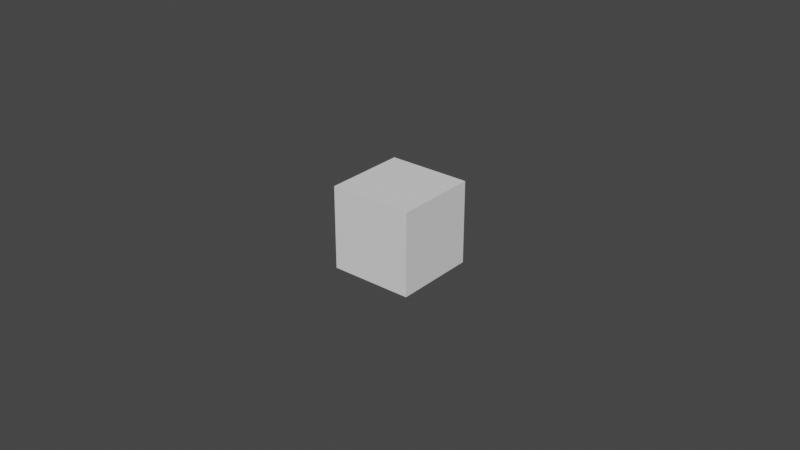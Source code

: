 # Source: animated_test_cube_01.blend  (saved by Blender 4.2.66; exported with 4.5.12 LTS)
import bpy
from mathutils import Matrix  # noqa: F401  (used for matrix-valued properties, if any)

bpy.ops.wm.read_factory_settings(use_empty=True)
scene = bpy.context.scene
scene.name = 'Scene'

# ---- collections
col_gltf_not_exported = bpy.data.collections.new('glTF_not_exported'); scene.collection.children.link(col_gltf_not_exported)
col_gltf_not_exported.hide_render = True
col_gltf_not_exported.hide_viewport = True

# ---- node groups
ng_smooth_by_angle = bpy.data.node_groups.new('Smooth by Angle', 'GeometryNodeTree')
_s = ng_smooth_by_angle.interface.new_socket(name='Mesh', in_out='OUTPUT', socket_type='NodeSocketGeometry')
_s = ng_smooth_by_angle.interface.new_socket(name='Mesh', in_out='INPUT', socket_type='NodeSocketGeometry')
_s = ng_smooth_by_angle.interface.new_socket(name='Angle', in_out='INPUT', socket_type='NodeSocketFloat')
_s.subtype = 'ANGLE'
_s.default_value = 0.5236
_s.min_value = 0.0
_s.max_value = 3.142
_s.description = 'Maximum face angle for smooth edges'
_s = ng_smooth_by_angle.interface.new_socket(name='Ignore Sharpness', in_out='INPUT', socket_type='NodeSocketBool')
_s.force_non_field = True
ng_smooth_by_angle.description = 'Set the sharpness of mesh edges based on the angle between the neighboring faces'
ng_smooth_by_angle.is_modifier = True
_N = ng_smooth_by_angle.nodes; _L = ng_smooth_by_angle.links
n0 = _N.new('GeometryNodeSetShadeSmooth'); n0.name = 'Set Shade Smooth'; n0.location = (120, -80)
n0.domain = 'EDGE'
n1 = _N.new('GeometryNodeSetShadeSmooth'); n1.name = 'Set Shade Smooth.001'; n1.location = (300, -80)
n2 = _N.new('NodeGroupOutput'); n2.name = 'Group Output'; n2.location = (480, -80)
n3 = _N.new('GeometryNodeInputMeshEdgeAngle'); n3.name = 'Edge Angle'; n3.location = (-440, -240)
n4 = _N.new('NodeGroupInput'); n4.name = 'Group Input'; n4.location = (-80, -80)
n5 = _N.new('GeometryNodeInputEdgeSmooth'); n5.name = 'Is Edge Smooth'; n5.location = (-260, -120)
n6 = _N.new('GeometryNodeInputShadeSmooth'); n6.name = 'Is Shade Smooth'; n6.location = (-440, -397)
n7 = _N.new('FunctionNodeCompare'); n7.name = 'Compare'; n7.location = (-260, -260)
n7.operation = 'LESS_EQUAL'
n7.inputs[6].default_value = (0.0, 0.0, 0.0, 0.0)
n7.inputs[7].default_value = (0.0, 0.0, 0.0, 0.0)
n8 = _N.new('FunctionNodeBooleanMath'); n8.name = 'Boolean Math.001'; n8.location = (-80, -260)
n9 = _N.new('NodeGroupInput'); n9.name = 'Group Input.001'; n9.location = (-440, -329)
n10 = _N.new('NodeGroupInput'); n10.name = 'Group Input.002'; n10.location = (-259, -189)
n11 = _N.new('FunctionNodeBooleanMath'); n11.name = 'Boolean Math'; n11.location = (-80, -149)
n11.operation = 'OR'
n12 = _N.new('FunctionNodeBooleanMath'); n12.name = 'Boolean Math.002'; n12.location = (-260, -380)
n12.operation = 'OR'
n13 = _N.new('NodeGroupInput'); n13.name = 'Group Input.003'; n13.location = (-440, -460)
_L.new(n3.outputs[0], n7.inputs[0])
_L.new(n1.outputs[0], n2.inputs[0])
_L.new(n9.outputs[1], n7.inputs[1])
_L.new(n7.outputs[0], n8.inputs[0])
_L.new(n4.outputs[0], n0.inputs[0])
_L.new(n0.outputs[0], n1.inputs[0])
_L.new(n8.outputs[0], n0.inputs[2])
_L.new(n10.outputs[2], n11.inputs[1])
_L.new(n5.outputs[0], n11.inputs[0])
_L.new(n11.outputs[0], n0.inputs[1])
_L.new(n13.outputs[2], n12.inputs[1])
_L.new(n6.outputs[0], n12.inputs[0])
_L.new(n12.outputs[0], n8.inputs[1])
n2.is_active_output = True

# ---- world
world_world = bpy.data.worlds.new('World'); scene.world = world_world
world_world.use_nodes = True; world_world.node_tree.nodes.clear()
_N = world_world.node_tree.nodes; _L = world_world.node_tree.links
n0 = _N.new('ShaderNodeOutputWorld'); n0.name = 'World Output'; n0.location = (300, 300)
n1 = _N.new('ShaderNodeBackground'); n1.name = 'Background'; n1.location = (10, 300)
n1.inputs[0].default_value = (0.05088, 0.05088, 0.05088, 1.0)
_L.new(n1.outputs[0], n0.inputs[0])
n0.is_active_output = True
world_world.color = (0.05088, 0.05088, 0.05088)
world_world.use_sun_shadow = False
world_world.sun_shadow_jitter_overblur = 0.0

# ---- meshes
me_cube = bpy.data.meshes.new('Cube')
me_cube.from_pydata([(-0.2272, -0.2272, -0.2272), (-0.2272, -0.2272, 0.2272), (-0.2272, 0.2272, -0.2272), (-0.2272, 0.2272, 0.2272), (0.2272, -0.2272, -0.2272), (0.2272, -0.2272, 0.2272), (0.2272, 0.2272, -0.2272), (0.2272, 0.2272, 0.2272), (-0.2272, 0.0, -0.2272), (-0.2272, -0.2272, 0.0), (-0.2272, 0.0, 0.2272), (-0.2272, 0.2272, 0.0), (0.0, 0.2272, -0.2272), (0.0, 0.2272, 0.2272), (0.2272, 0.2272, 0.0), (0.2272, 0.0, -0.2272), (0.2272, 0.0, 0.2272), (0.2272, -0.2272, 0.0), (0.0, -0.2272, -0.2272), (0.0, -0.2272, 0.2272), (0.0, 0.0, 0.2272), (0.0, 0.0, -0.2272), (0.0, -0.2272, 0.0), (0.2272, 0.0, 0.0), (0.0, 0.2272, 0.0), (-0.2272, 0.0, 0.0), (-0.2272, -0.1136, -0.2272), (-0.2272, -0.2272, 0.1136), (-0.2272, 0.1136, 0.2272), (-0.2272, 0.2272, -0.1136), (-0.1136, 0.2272, -0.2272), (0.1136, 0.2272, 0.2272), (0.2272, 0.2272, -0.1136), (0.2272, 0.1136, -0.2272), (0.2272, -0.1136, 0.2272), (0.2272, -0.2272, -0.1136), (0.1136, -0.2272, -0.2272), (-0.1136, -0.2272, 0.2272), (-0.2272, 0.1136, -0.2272), (-0.2272, -0.2272, -0.1136), (-0.2272, -0.1136, 0.2272), (-0.2272, 0.2272, 0.1136), (0.1136, 0.2272, -0.2272), (-0.1136, 0.2272, 0.2272), (0.2272, 0.2272, 0.1136), (0.2272, -0.1136, -0.2272), (0.2272, 0.1136, 0.2272), (0.2272, -0.2272, 0.1136), (-0.1136, -0.2272, -0.2272), (0.1136, -0.2272, 0.2272), (0.0, -0.1136, 0.2272), (0.0, 0.1136, 0.2272), (0.1136, 0.0, 0.2272), (-0.1136, 0.0, 0.2272), (0.0, -0.1136, -0.2272), (0.0, 0.1136, -0.2272), (-0.1136, 0.0, -0.2272), (0.1136, 0.0, -0.2272), (-0.1136, -0.2272, 0.0), (0.1136, -0.2272, 0.0), (0.0, -0.2272, -0.1136), (0.0, -0.2272, 0.1136), (0.2272, -0.1136, 0.0), (0.2272, 0.1136, 0.0), (0.2272, 0.0, -0.1136), (0.2272, 0.0, 0.1136), (0.1136, 0.2272, 0.0), (-0.1136, 0.2272, 0.0), (0.0, 0.2272, -0.1136), (0.0, 0.2272, 0.1136), (-0.2272, 0.1136, 0.0), (-0.2272, -0.1136, 0.0), (-0.2272, 0.0, -0.1136), (-0.2272, 0.0, 0.1136), (-0.2272, -0.1136, 0.1136), (-0.2272, -0.1136, -0.1136), (-0.2272, 0.1136, -0.1136), (-0.1136, 0.2272, 0.1136), (-0.1136, 0.2272, -0.1136), (0.1136, 0.2272, -0.1136), (0.2272, 0.1136, 0.1136), (0.2272, 0.1136, -0.1136), (0.2272, -0.1136, -0.1136), (0.1136, -0.2272, 0.1136), (0.1136, -0.2272, -0.1136), (-0.1136, -0.2272, -0.1136), (0.1136, 0.1136, -0.2272), (-0.1136, 0.1136, -0.2272), (-0.1136, -0.1136, -0.2272), (-0.1136, 0.1136, 0.2272), (0.1136, 0.1136, 0.2272), (0.1136, -0.1136, 0.2272), (-0.1136, -0.1136, 0.2272), (0.1136, -0.1136, -0.2272), (-0.1136, -0.2272, 0.1136), (0.2272, -0.1136, 0.1136), (0.1136, 0.2272, 0.1136), (-0.2272, 0.1136, 0.1136), (-0.2272, -0.1704, -0.2272), (-0.2272, -0.2272, 0.1704), (-0.2272, 0.1704, 0.2272), (-0.2272, 0.2272, -0.1704), (-0.1704, 0.2272, -0.2272), (0.1704, 0.2272, 0.2272), (0.2272, 0.2272, -0.1704), (0.2272, 0.1704, -0.2272), (0.2272, -0.1704, 0.2272), (0.2272, -0.2272, -0.1704), (0.1704, -0.2272, -0.2272), (-0.1704, -0.2272, 0.2272), (-0.2272, 0.05679, -0.2272), (-0.2272, -0.2272, -0.05679), (-0.2272, -0.05679, 0.2272), (-0.2272, 0.2272, 0.05679), (0.05679, 0.2272, -0.2272), (-0.05679, 0.2272, 0.2272), (0.2272, 0.2272, 0.05679), (0.2272, -0.05679, -0.2272), (0.2272, 0.05679, 0.2272), (0.2272, -0.2272, 0.05679), (-0.05679, -0.2272, -0.2272), (0.05679, -0.2272, 0.2272), (0.0, -0.1704, 0.2272), (0.0, 0.05679, 0.2272), (0.1704, 0.0, 0.2272), (-0.05679, 0.0, 0.2272), (0.0, -0.1704, -0.2272), (0.0, 0.05679, -0.2272), (-0.1704, 0.0, -0.2272), (0.05679, 0.0, -0.2272), (-0.1704, -0.2272, 0.0), (0.05679, -0.2272, 0.0), (0.0, -0.2272, -0.1704), (0.0, -0.2272, 0.05679), (0.2272, -0.1704, 0.0), (0.2272, 0.05679, 0.0), (0.2272, 0.0, -0.1704), (0.2272, 0.0, 0.05679), (0.1704, 0.2272, 0.0), (-0.05679, 0.2272, 0.0), (0.0, 0.2272, -0.1704), (0.0, 0.2272, 0.05679), (-0.2272, 0.1704, 0.0), (-0.2272, -0.05679, 0.0), (-0.2272, 0.0, -0.1704), (-0.2272, 0.0, 0.05679), (-0.2272, -0.05679, -0.2272), (-0.2272, -0.2272, 0.05679), (-0.2272, 0.05679, 0.2272), (-0.2272, 0.2272, -0.05679), (-0.05679, 0.2272, -0.2272), (0.05679, 0.2272, 0.2272), (0.2272, 0.2272, -0.05679), (0.2272, 0.05679, -0.2272), (0.2272, -0.05679, 0.2272), (0.2272, -0.2272, -0.05679), (0.05679, -0.2272, -0.2272), (-0.05679, -0.2272, 0.2272), (-0.2272, 0.1704, -0.2272), (-0.2272, -0.2272, -0.1704), (-0.2272, -0.1704, 0.2272), (-0.2272, 0.2272, 0.1704), (0.1704, 0.2272, -0.2272), (-0.1704, 0.2272, 0.2272), (0.2272, 0.2272, 0.1704), (0.2272, -0.1704, -0.2272), (0.2272, 0.1704, 0.2272), (0.2272, -0.2272, 0.1704), (-0.1704, -0.2272, -0.2272), (0.1704, -0.2272, 0.2272), (0.0, -0.05679, 0.2272), (0.0, 0.1704, 0.2272), (0.05679, 0.0, 0.2272), (-0.1704, 0.0, 0.2272), (0.0, -0.05679, -0.2272), (0.0, 0.1704, -0.2272), (-0.05679, 0.0, -0.2272), (0.1704, 0.0, -0.2272), (-0.05679, -0.2272, 0.0), (0.1704, -0.2272, 0.0), (0.0, -0.2272, -0.05679), (0.0, -0.2272, 0.1704), (0.2272, -0.05679, 0.0), (0.2272, 0.1704, 0.0), (0.2272, 0.0, -0.05679), (0.2272, 0.0, 0.1704), (0.05679, 0.2272, 0.0), (-0.1704, 0.2272, 0.0), (0.0, 0.2272, -0.05679), (0.0, 0.2272, 0.1704), (-0.2272, 0.05679, 0.0), (-0.2272, -0.1704, 0.0), (-0.2272, 0.0, -0.05679), (-0.2272, 0.0, 0.1704), (-0.2272, -0.05679, 0.1136), (-0.2272, -0.1704, 0.1136), (-0.2272, -0.1136, 0.05679), (-0.2272, -0.1136, 0.1704), (-0.2272, -0.05679, -0.1136), (-0.2272, -0.1704, -0.1136), (-0.2272, -0.1136, -0.1704), (-0.2272, -0.1136, -0.05679), (-0.2272, 0.1704, -0.1136), (-0.2272, 0.05679, -0.1136), (-0.2272, 0.1136, -0.1704), (-0.2272, 0.1136, -0.05679), (-0.05679, 0.2272, 0.1136), (-0.1704, 0.2272, 0.1136), (-0.1136, 0.2272, 0.05679), (-0.1136, 0.2272, 0.1704), (-0.05679, 0.2272, -0.1136), (-0.1704, 0.2272, -0.1136), (-0.1136, 0.2272, -0.1704), (-0.1136, 0.2272, -0.05679), (0.1704, 0.2272, -0.1136), (0.05679, 0.2272, -0.1136), (0.1136, 0.2272, -0.1704), (0.1136, 0.2272, -0.05679), (0.2272, 0.05679, 0.1136), (0.2272, 0.1704, 0.1136), (0.2272, 0.1136, 0.05679), (0.2272, 0.1136, 0.1704), (0.2272, 0.05679, -0.1136), (0.2272, 0.1704, -0.1136), (0.2272, 0.1136, -0.1704), (0.2272, 0.1136, -0.05679), (0.2272, -0.1704, -0.1136), (0.2272, -0.05679, -0.1136), (0.2272, -0.1136, -0.1704), (0.2272, -0.1136, -0.05679), (0.05679, -0.2272, 0.1136), (0.1704, -0.2272, 0.1136), (0.1136, -0.2272, 0.05679), (0.1136, -0.2272, 0.1704), (0.05679, -0.2272, -0.1136), (0.1704, -0.2272, -0.1136), (0.1136, -0.2272, -0.1704), (0.1136, -0.2272, -0.05679), (-0.1704, -0.2272, -0.1136), (-0.05679, -0.2272, -0.1136), (-0.1136, -0.2272, -0.1704), (-0.1136, -0.2272, -0.05679), (0.1136, 0.05679, -0.2272), (0.1136, 0.1704, -0.2272), (0.05679, 0.1136, -0.2272), (0.1704, 0.1136, -0.2272), (-0.1136, 0.05679, -0.2272), (-0.1136, 0.1704, -0.2272), (-0.1704, 0.1136, -0.2272), (-0.05679, 0.1136, -0.2272), (-0.1136, -0.1704, -0.2272), (-0.1136, -0.05679, -0.2272), (-0.1704, -0.1136, -0.2272), (-0.05679, -0.1136, -0.2272), (-0.1136, 0.05679, 0.2272), (-0.1136, 0.1704, 0.2272), (-0.05679, 0.1136, 0.2272), (-0.1704, 0.1136, 0.2272), (0.1136, 0.05679, 0.2272), (0.1136, 0.1704, 0.2272), (0.1704, 0.1136, 0.2272), (0.05679, 0.1136, 0.2272), (0.1136, -0.1704, 0.2272), (0.1136, -0.05679, 0.2272), (0.1704, -0.1136, 0.2272), (0.05679, -0.1136, 0.2272), (-0.1136, -0.1704, 0.2272), (-0.1136, -0.05679, 0.2272), (-0.05679, -0.1136, 0.2272), (-0.1704, -0.1136, 0.2272), (0.1136, -0.1704, -0.2272), (0.1136, -0.05679, -0.2272), (0.05679, -0.1136, -0.2272), (0.1704, -0.1136, -0.2272), (-0.1704, -0.2272, 0.1136), (-0.05679, -0.2272, 0.1136), (-0.1136, -0.2272, 0.05679), (-0.1136, -0.2272, 0.1704), (0.2272, -0.1704, 0.1136), (0.2272, -0.05679, 0.1136), (0.2272, -0.1136, 0.05679), (0.2272, -0.1136, 0.1704), (0.1704, 0.2272, 0.1136), (0.05679, 0.2272, 0.1136), (0.1136, 0.2272, 0.05679), (0.1136, 0.2272, 0.1704), (-0.2272, 0.1704, 0.1136), (-0.2272, 0.05679, 0.1136), (-0.2272, 0.1136, 0.05679), (-0.2272, 0.1136, 0.1704), (-0.2272, 0.05679, 0.1704), (-0.2272, 0.05679, 0.05679), (-0.2272, 0.1704, 0.05679), (0.05679, 0.2272, 0.1704), (0.05679, 0.2272, 0.05679), (0.1704, 0.2272, 0.05679), (0.2272, -0.05679, 0.1704), (0.2272, -0.05679, 0.05679), (0.2272, -0.1704, 0.05679), (-0.05679, -0.2272, 0.1704), (-0.05679, -0.2272, 0.05679), (-0.1704, -0.2272, 0.05679), (0.1704, -0.05679, -0.2272), (0.05679, -0.05679, -0.2272), (0.05679, -0.1704, -0.2272), (-0.1704, -0.05679, 0.2272), (-0.05679, -0.05679, 0.2272), (-0.05679, -0.1704, 0.2272), (0.05679, -0.05679, 0.2272), (0.1704, -0.05679, 0.2272), (0.1704, -0.1704, 0.2272), (0.05679, 0.1704, 0.2272), (0.1704, 0.1704, 0.2272), (0.1704, 0.05679, 0.2272), (-0.1704, 0.1704, 0.2272), (-0.05679, 0.1704, 0.2272), (-0.05679, 0.05679, 0.2272), (-0.05679, -0.05679, -0.2272), (-0.1704, -0.05679, -0.2272), (-0.1704, -0.1704, -0.2272), (-0.05679, 0.1704, -0.2272), (-0.1704, 0.1704, -0.2272), (-0.1704, 0.05679, -0.2272), (0.1704, 0.1704, -0.2272), (0.05679, 0.1704, -0.2272), (0.05679, 0.05679, -0.2272), (-0.05679, -0.2272, -0.05679), (-0.05679, -0.2272, -0.1704), (-0.1704, -0.2272, -0.1704), (0.1704, -0.2272, -0.05679), (0.1704, -0.2272, -0.1704), (0.05679, -0.2272, -0.1704), (0.1704, -0.2272, 0.1704), (0.1704, -0.2272, 0.05679), (0.05679, -0.2272, 0.05679), (0.2272, -0.05679, -0.05679), (0.2272, -0.05679, -0.1704), (0.2272, -0.1704, -0.1704), (0.2272, 0.1704, -0.05679), (0.2272, 0.1704, -0.1704), (0.2272, 0.05679, -0.1704), (0.2272, 0.1704, 0.1704), (0.2272, 0.1704, 0.05679), (0.2272, 0.05679, 0.05679), (0.05679, 0.2272, -0.05679), (0.05679, 0.2272, -0.1704), (0.1704, 0.2272, -0.1704), (-0.1704, 0.2272, -0.05679), (-0.1704, 0.2272, -0.1704), (-0.05679, 0.2272, -0.1704), (-0.1704, 0.2272, 0.1704), (-0.1704, 0.2272, 0.05679), (-0.05679, 0.2272, 0.05679), (-0.2272, 0.05679, -0.05679), (-0.2272, 0.05679, -0.1704), (-0.2272, 0.1704, -0.1704), (-0.2272, -0.1704, -0.05679), (-0.2272, -0.1704, -0.1704), (-0.2272, -0.05679, -0.1704), (-0.2272, -0.1704, 0.1704), (-0.2272, -0.1704, 0.05679), (-0.2272, -0.05679, 0.05679), (-0.2272, -0.05679, 0.1704), (-0.2272, -0.05679, -0.05679), (-0.2272, 0.1704, -0.05679), (-0.05679, 0.2272, 0.1704), (-0.05679, 0.2272, -0.05679), (0.1704, 0.2272, -0.05679), (0.2272, 0.05679, 0.1704), (0.2272, 0.05679, -0.05679), (0.2272, -0.1704, -0.05679), (0.05679, -0.2272, 0.1704), (0.05679, -0.2272, -0.05679), (-0.1704, -0.2272, -0.05679), (0.1704, 0.05679, -0.2272), (-0.05679, 0.05679, -0.2272), (-0.05679, -0.1704, -0.2272), (-0.1704, 0.05679, 0.2272), (0.05679, 0.05679, 0.2272), (0.05679, -0.1704, 0.2272), (-0.1704, -0.1704, 0.2272), (0.1704, -0.1704, -0.2272), (-0.1704, -0.2272, 0.1704), (0.2272, -0.1704, 0.1704), (0.1704, 0.2272, 0.1704), (-0.2272, 0.1704, 0.1704)], [], [(385, 100, 3, 161), (384, 103, 7, 164), (383, 106, 5, 167), (382, 109, 1, 99), (381, 165, 4, 108), (380, 160, 1, 109), (379, 122, 19, 121), (378, 123, 20, 172), (377, 148, 10, 173), (376, 126, 18, 120), (375, 127, 21, 176), (374, 153, 15, 177), (373, 130, 9, 111), (372, 131, 22, 180), (371, 121, 19, 181), (370, 134, 17, 155), (369, 135, 23, 184), (368, 118, 16, 185), (367, 138, 14, 152), (366, 139, 24, 188), (365, 115, 13, 189), (364, 142, 11, 149), (363, 143, 25, 192), (362, 112, 10, 193), (361, 194, 73, 145), (360, 195, 74, 196), (359, 160, 40, 197), (358, 198, 72, 144), (357, 199, 75, 200), (356, 191, 71, 201), (355, 202, 29, 101), (354, 203, 76, 204), (353, 190, 70, 205), (352, 206, 69, 141), (351, 207, 77, 208), (350, 163, 43, 209), (349, 210, 68, 140), (348, 211, 78, 212), (347, 187, 67, 213), (346, 214, 32, 104), (345, 215, 79, 216), (344, 186, 66, 217), (343, 218, 65, 137), (342, 219, 80, 220), (341, 166, 46, 221), (340, 222, 64, 136), (339, 223, 81, 224), (338, 183, 63, 225), (337, 226, 35, 107), (336, 227, 82, 228), (335, 182, 62, 229), (334, 230, 61, 133), (333, 231, 83, 232), (332, 169, 49, 233), (331, 234, 60, 132), (330, 235, 84, 236), (329, 179, 59, 237), (328, 238, 39, 159), (327, 239, 85, 240), (326, 178, 58, 241), (325, 242, 57, 129), (324, 243, 86, 244), (323, 105, 33, 245), (322, 246, 56, 128), (321, 247, 87, 248), (320, 175, 55, 249), (319, 250, 48, 168), (318, 251, 88, 252), (317, 174, 54, 253), (316, 254, 53, 125), (315, 255, 89, 256), (314, 100, 28, 257), (313, 258, 52, 124), (312, 259, 90, 260), (311, 171, 51, 261), (310, 262, 49, 169), (309, 263, 91, 264), (308, 170, 50, 265), (307, 266, 37, 157), (306, 267, 92, 268), (305, 112, 40, 269), (304, 270, 36, 156), (303, 271, 93, 272), (302, 117, 45, 273), (301, 274, 27, 147), (300, 275, 94, 276), (299, 157, 37, 277), (298, 278, 47, 119), (297, 279, 95, 280), (296, 154, 34, 281), (295, 282, 44, 116), (294, 283, 96, 284), (293, 151, 31, 285), (292, 286, 41, 113), (291, 287, 97, 288), (290, 148, 28, 289), (287, 290, 289, 97), (73, 193, 290, 287), (193, 10, 148, 290), (190, 291, 288, 70), (25, 145, 291, 190), (145, 73, 287, 291), (142, 292, 113, 11), (70, 288, 292, 142), (288, 97, 286, 292), (283, 293, 285, 96), (69, 189, 293, 283), (189, 13, 151, 293), (186, 294, 284, 66), (24, 141, 294, 186), (141, 69, 283, 294), (138, 295, 116, 14), (66, 284, 295, 138), (284, 96, 282, 295), (279, 296, 281, 95), (65, 185, 296, 279), (185, 16, 154, 296), (182, 297, 280, 62), (23, 137, 297, 182), (137, 65, 279, 297), (134, 298, 119, 17), (62, 280, 298, 134), (280, 95, 278, 298), (275, 299, 277, 94), (61, 181, 299, 275), (181, 19, 157, 299), (178, 300, 276, 58), (22, 133, 300, 178), (133, 61, 275, 300), (130, 301, 147, 9), (58, 276, 301, 130), (276, 94, 274, 301), (271, 302, 273, 93), (57, 177, 302, 271), (177, 15, 117, 302), (174, 303, 272, 54), (21, 129, 303, 174), (129, 57, 271, 303), (126, 304, 156, 18), (54, 272, 304, 126), (272, 93, 270, 304), (267, 305, 269, 92), (53, 173, 305, 267), (173, 10, 112, 305), (170, 306, 268, 50), (20, 125, 306, 170), (125, 53, 267, 306), (122, 307, 157, 19), (50, 268, 307, 122), (268, 92, 266, 307), (263, 308, 265, 91), (52, 172, 308, 263), (172, 20, 170, 308), (154, 309, 264, 34), (16, 124, 309, 154), (124, 52, 263, 309), (106, 310, 169, 5), (34, 264, 310, 106), (264, 91, 262, 310), (259, 311, 261, 90), (31, 151, 311, 259), (151, 13, 171, 311), (166, 312, 260, 46), (7, 103, 312, 166), (103, 31, 259, 312), (118, 313, 124, 16), (46, 260, 313, 118), (260, 90, 258, 313), (255, 314, 257, 89), (43, 163, 314, 255), (163, 3, 100, 314), (171, 315, 256, 51), (13, 115, 315, 171), (115, 43, 255, 315), (123, 316, 125, 20), (51, 256, 316, 123), (256, 89, 254, 316), (251, 317, 253, 88), (56, 176, 317, 251), (176, 21, 174, 317), (146, 318, 252, 26), (8, 128, 318, 146), (128, 56, 251, 318), (98, 319, 168, 0), (26, 252, 319, 98), (252, 88, 250, 319), (247, 320, 249, 87), (30, 150, 320, 247), (150, 12, 175, 320), (158, 321, 248, 38), (2, 102, 321, 158), (102, 30, 247, 321), (110, 322, 128, 8), (38, 248, 322, 110), (248, 87, 246, 322), (243, 323, 245, 86), (42, 162, 323, 243), (162, 6, 105, 323), (175, 324, 244, 55), (12, 114, 324, 175), (114, 42, 243, 324), (127, 325, 129, 21), (55, 244, 325, 127), (244, 86, 242, 325), (239, 326, 241, 85), (60, 180, 326, 239), (180, 22, 178, 326), (120, 327, 240, 48), (18, 132, 327, 120), (132, 60, 239, 327), (168, 328, 159, 0), (48, 240, 328, 168), (240, 85, 238, 328), (235, 329, 237, 84), (35, 155, 329, 235), (155, 17, 179, 329), (108, 330, 236, 36), (4, 107, 330, 108), (107, 35, 235, 330), (156, 331, 132, 18), (36, 236, 331, 156), (236, 84, 234, 331), (231, 332, 233, 83), (47, 167, 332, 231), (167, 5, 169, 332), (179, 333, 232, 59), (17, 119, 333, 179), (119, 47, 231, 333), (131, 334, 133, 22), (59, 232, 334, 131), (232, 83, 230, 334), (227, 335, 229, 82), (64, 184, 335, 227), (184, 23, 182, 335), (117, 336, 228, 45), (15, 136, 336, 117), (136, 64, 227, 336), (165, 337, 107, 4), (45, 228, 337, 165), (228, 82, 226, 337), (223, 338, 225, 81), (32, 152, 338, 223), (152, 14, 183, 338), (105, 339, 224, 33), (6, 104, 339, 105), (104, 32, 223, 339), (153, 340, 136, 15), (33, 224, 340, 153), (224, 81, 222, 340), (219, 341, 221, 80), (44, 164, 341, 219), (164, 7, 166, 341), (183, 342, 220, 63), (14, 116, 342, 183), (116, 44, 219, 342), (135, 343, 137, 23), (63, 220, 343, 135), (220, 80, 218, 343), (215, 344, 217, 79), (68, 188, 344, 215), (188, 24, 186, 344), (114, 345, 216, 42), (12, 140, 345, 114), (140, 68, 215, 345), (162, 346, 104, 6), (42, 216, 346, 162), (216, 79, 214, 346), (211, 347, 213, 78), (29, 149, 347, 211), (149, 11, 187, 347), (102, 348, 212, 30), (2, 101, 348, 102), (101, 29, 211, 348), (150, 349, 140, 12), (30, 212, 349, 150), (212, 78, 210, 349), (207, 350, 209, 77), (41, 161, 350, 207), (161, 3, 163, 350), (187, 351, 208, 67), (11, 113, 351, 187), (113, 41, 207, 351), (139, 352, 141, 24), (67, 208, 352, 139), (208, 77, 206, 352), (203, 353, 205, 76), (72, 192, 353, 203), (192, 25, 190, 353), (110, 354, 204, 38), (8, 144, 354, 110), (144, 72, 203, 354), (158, 355, 101, 2), (38, 204, 355, 158), (204, 76, 202, 355), (199, 356, 201, 75), (39, 111, 356, 199), (111, 9, 191, 356), (98, 357, 200, 26), (0, 159, 357, 98), (159, 39, 199, 357), (146, 358, 144, 8), (26, 200, 358, 146), (200, 75, 198, 358), (195, 359, 197, 74), (27, 99, 359, 195), (99, 1, 160, 359), (191, 360, 196, 71), (9, 147, 360, 191), (147, 27, 195, 360), (143, 361, 145, 25), (71, 196, 361, 143), (196, 74, 194, 361), (194, 362, 193, 73), (74, 197, 362, 194), (197, 40, 112, 362), (198, 363, 192, 72), (75, 201, 363, 198), (201, 71, 143, 363), (202, 364, 149, 29), (76, 205, 364, 202), (205, 70, 142, 364), (206, 365, 189, 69), (77, 209, 365, 206), (209, 43, 115, 365), (210, 366, 188, 68), (78, 213, 366, 210), (213, 67, 139, 366), (214, 367, 152, 32), (79, 217, 367, 214), (217, 66, 138, 367), (218, 368, 185, 65), (80, 221, 368, 218), (221, 46, 118, 368), (222, 369, 184, 64), (81, 225, 369, 222), (225, 63, 135, 369), (226, 370, 155, 35), (82, 229, 370, 226), (229, 62, 134, 370), (230, 371, 181, 61), (83, 233, 371, 230), (233, 49, 121, 371), (234, 372, 180, 60), (84, 237, 372, 234), (237, 59, 131, 372), (238, 373, 111, 39), (85, 241, 373, 238), (241, 58, 130, 373), (242, 374, 177, 57), (86, 245, 374, 242), (245, 33, 153, 374), (246, 375, 176, 56), (87, 249, 375, 246), (249, 55, 127, 375), (250, 376, 120, 48), (88, 253, 376, 250), (253, 54, 126, 376), (254, 377, 173, 53), (89, 257, 377, 254), (257, 28, 148, 377), (258, 378, 172, 52), (90, 261, 378, 258), (261, 51, 123, 378), (262, 379, 121, 49), (91, 265, 379, 262), (265, 50, 122, 379), (266, 380, 109, 37), (92, 269, 380, 266), (269, 40, 160, 380), (270, 381, 108, 36), (93, 273, 381, 270), (273, 45, 165, 381), (274, 382, 99, 27), (94, 277, 382, 274), (277, 37, 109, 382), (278, 383, 167, 47), (95, 281, 383, 278), (281, 34, 106, 383), (282, 384, 164, 44), (96, 285, 384, 282), (285, 31, 103, 384), (286, 385, 161, 41), (97, 289, 385, 286), (289, 28, 100, 385)])
me_cube.polygons.foreach_set('use_smooth', [True] * 384)
_uv = me_cube.uv_layers.new(name='UVMap')
_uv.uv.foreach_set('vector', [0.5938, 0.2188, 0.625, 0.2188, 0.625, 0.25, 0.5938, 0.25, 0.5938, 0.4688, 0.625, 0.4688, 0.625, 0.5, 0.5938, 0.5, 0.5938, 0.7188, 0.625, 0.7188, 0.625, 0.75, 0.5938, 0.75, 0.5938, 0.9688, 0.625, 0.9688, 0.625, 1.0, 0.5938, 1.0, 0.3438, 0.7188, 0.375, 0.7188, 0.375, 0.75, 0.3438, 0.75, 0.8438, 0.7188, 0.875, 0.7188, 0.875, 0.75, 0.8438, 0.75, 0.7188, 0.7188, 0.75, 0.7188, 0.75, 0.75, 0.7188, 0.75, 0.7188, 0.5938, 0.75, 0.5938, 0.75, 0.625, 0.7188, 0.625, 0.8438, 0.5938, 0.875, 0.5938, 0.875, 0.625, 0.8438, 0.625, 0.2188, 0.7188, 0.25, 0.7188, 0.25, 0.75, 0.2188, 0.75, 0.2188, 0.5938, 0.25, 0.5938, 0.25, 0.625, 0.2188, 0.625, 0.3438, 0.5938, 0.375, 0.5938, 0.375, 0.625, 0.3438, 0.625, 0.4688, 0.9688, 0.5, 0.9688, 0.5, 1.0, 0.4688, 1.0, 0.4688, 0.8438, 0.5, 0.8438, 0.5, 0.875, 0.4688, 0.875, 0.5938, 0.8438, 0.625, 0.8438, 0.625, 0.875, 0.5938, 0.875, 0.4688, 0.7188, 0.5, 0.7188, 0.5, 0.75, 0.4688, 0.75, 0.4688, 0.5938, 0.5, 0.5938, 0.5, 0.625, 0.4688, 0.625, 0.5938, 0.5938, 0.625, 0.5938, 0.625, 0.625, 0.5938, 0.625, 0.4688, 0.4688, 0.5, 0.4688, 0.5, 0.5, 0.4688, 0.5, 0.4688, 0.3438, 0.5, 0.3438, 0.5, 0.375, 0.4688, 0.375, 0.5938, 0.3438, 0.625, 0.3438, 0.625, 0.375, 0.5938, 0.375, 0.4688, 0.2188, 0.5, 0.2188, 0.5, 0.25, 0.4688, 0.25, 0.4688, 0.09375, 0.5, 0.09375, 0.5, 0.125, 0.4688, 0.125, 0.5938, 0.09375, 0.625, 0.09375, 0.625, 0.125, 0.5938, 0.125, 0.5312, 0.09375, 0.5625, 0.09375, 0.5625, 0.125, 0.5312, 0.125, 0.5312, 0.03125, 0.5625, 0.03125, 0.5625, 0.0625, 0.5312, 0.0625, 0.5938, 0.03125, 0.625, 0.03125, 0.625, 0.0625, 0.5938, 0.0625, 0.4062, 0.09375, 0.4375, 0.09375, 0.4375, 0.125, 0.4062, 0.125, 0.4062, 0.03125, 0.4375, 0.03125, 0.4375, 0.0625, 0.4062, 0.0625, 0.4688, 0.03125, 0.5, 0.03125, 0.5, 0.0625, 0.4688, 0.0625, 0.4062, 0.2188, 0.4375, 0.2188, 0.4375, 0.25, 0.4062, 0.25, 0.4062, 0.1562, 0.4375, 0.1562, 0.4375, 0.1875, 0.4062, 0.1875, 0.4688, 0.1562, 0.5, 0.1562, 0.5, 0.1875, 0.4688, 0.1875, 0.5312, 0.3438, 0.5625, 0.3438, 0.5625, 0.375, 0.5312, 0.375, 0.5312, 0.2812, 0.5625, 0.2812, 0.5625, 0.3125, 0.5312, 0.3125, 0.5938, 0.2812, 0.625, 0.2812, 0.625, 0.3125, 0.5938, 0.3125, 0.4062, 0.3438, 0.4375, 0.3438, 0.4375, 0.375, 0.4062, 0.375, 0.4062, 0.2812, 0.4375, 0.2812, 0.4375, 0.3125, 0.4062, 0.3125, 0.4688, 0.2812, 0.5, 0.2812, 0.5, 0.3125, 0.4688, 0.3125, 0.4062, 0.4688, 0.4375, 0.4688, 0.4375, 0.5, 0.4062, 0.5, 0.4062, 0.4062, 0.4375, 0.4062, 0.4375, 0.4375, 0.4062, 0.4375, 0.4688, 0.4062, 0.5, 0.4062, 0.5, 0.4375, 0.4688, 0.4375, 0.5312, 0.5938, 0.5625, 0.5938, 0.5625, 0.625, 0.5312, 0.625, 0.5312, 0.5312, 0.5625, 0.5312, 0.5625, 0.5625, 0.5312, 0.5625, 0.5938, 0.5312, 0.625, 0.5312, 0.625, 0.5625, 0.5938, 0.5625, 0.4062, 0.5938, 0.4375, 0.5938, 0.4375, 0.625, 0.4062, 0.625, 0.4062, 0.5312, 0.4375, 0.5312, 0.4375, 0.5625, 0.4062, 0.5625, 0.4688, 0.5312, 0.5, 0.5312, 0.5, 0.5625, 0.4688, 0.5625, 0.4062, 0.7188, 0.4375, 0.7188, 0.4375, 0.75, 0.4062, 0.75, 0.4062, 0.6562, 0.4375, 0.6562, 0.4375, 0.6875, 0.4062, 0.6875, 0.4688, 0.6562, 0.5, 0.6562, 0.5, 0.6875, 0.4688, 0.6875, 0.5312, 0.8438, 0.5625, 0.8438, 0.5625, 0.875, 0.5312, 0.875, 0.5312, 0.7812, 0.5625, 0.7812, 0.5625, 0.8125, 0.5312, 0.8125, 0.5938, 0.7812, 0.625, 0.7812, 0.625, 0.8125, 0.5938, 0.8125, 0.4062, 0.8438, 0.4375, 0.8438, 0.4375, 0.875, 0.4062, 0.875, 0.4062, 0.7812, 0.4375, 0.7812, 0.4375, 0.8125, 0.4062, 0.8125, 0.4688, 0.7812, 0.5, 0.7812, 0.5, 0.8125, 0.4688, 0.8125, 0.4062, 0.9688, 0.4375, 0.9688, 0.4375, 1.0, 0.4062, 1.0, 0.4062, 0.9062, 0.4375, 0.9062, 0.4375, 0.9375, 0.4062, 0.9375, 0.4688, 0.9062, 0.5, 0.9062, 0.5, 0.9375, 0.4688, 0.9375, 0.2812, 0.5938, 0.3125, 0.5938, 0.3125, 0.625, 0.2812, 0.625, 0.2812, 0.5312, 0.3125, 0.5312, 0.3125, 0.5625, 0.2812, 0.5625, 0.3438, 0.5312, 0.375, 0.5312, 0.375, 0.5625, 0.3438, 0.5625, 0.1562, 0.5938, 0.1875, 0.5938, 0.1875, 0.625, 0.1562, 0.625, 0.1562, 0.5312, 0.1875, 0.5312, 0.1875, 0.5625, 0.1562, 0.5625, 0.2188, 0.5312, 0.25, 0.5312, 0.25, 0.5625, 0.2188, 0.5625, 0.1562, 0.7188, 0.1875, 0.7188, 0.1875, 0.75, 0.1562, 0.75, 0.1562, 0.6562, 0.1875, 0.6562, 0.1875, 0.6875, 0.1562, 0.6875, 0.2188, 0.6562, 0.25, 0.6562, 0.25, 0.6875, 0.2188, 0.6875, 0.7812, 0.5938, 0.8125, 0.5938, 0.8125, 0.625, 0.7812, 0.625, 0.7812, 0.5312, 0.8125, 0.5312, 0.8125, 0.5625, 0.7812, 0.5625, 0.8438, 0.5312, 0.875, 0.5312, 0.875, 0.5625, 0.8438, 0.5625, 0.6562, 0.5938, 0.6875, 0.5938, 0.6875, 0.625, 0.6562, 0.625, 0.6562, 0.5312, 0.6875, 0.5312, 0.6875, 0.5625, 0.6562, 0.5625, 0.7188, 0.5312, 0.75, 0.5312, 0.75, 0.5625, 0.7188, 0.5625, 0.6562, 0.7188, 0.6875, 0.7188, 0.6875, 0.75, 0.6562, 0.75, 0.6562, 0.6562, 0.6875, 0.6562, 0.6875, 0.6875, 0.6562, 0.6875, 0.7188, 0.6562, 0.75, 0.6562, 0.75, 0.6875, 0.7188, 0.6875, 0.7812, 0.7188, 0.8125, 0.7188, 0.8125, 0.75, 0.7812, 0.75, 0.7812, 0.6562, 0.8125, 0.6562, 0.8125, 0.6875, 0.7812, 0.6875, 0.8438, 0.6562, 0.875, 0.6562, 0.875, 0.6875, 0.8438, 0.6875, 0.2812, 0.7188, 0.3125, 0.7188, 0.3125, 0.75, 0.2812, 0.75, 0.2812, 0.6562, 0.3125, 0.6562, 0.3125, 0.6875, 0.2812, 0.6875, 0.3438, 0.6562, 0.375, 0.6562, 0.375, 0.6875, 0.3438, 0.6875, 0.5312, 0.9688, 0.5625, 0.9688, 0.5625, 1.0, 0.5312, 1.0, 0.5312, 0.9062, 0.5625, 0.9062, 0.5625, 0.9375, 0.5312, 0.9375, 0.5938, 0.9062, 0.625, 0.9062, 0.625, 0.9375, 0.5938, 0.9375, 0.5312, 0.7188, 0.5625, 0.7188, 0.5625, 0.75, 0.5312, 0.75, 0.5312, 0.6562, 0.5625, 0.6562, 0.5625, 0.6875, 0.5312, 0.6875, 0.5938, 0.6562, 0.625, 0.6562, 0.625, 0.6875, 0.5938, 0.6875, 0.5312, 0.4688, 0.5625, 0.4688, 0.5625, 0.5, 0.5312, 0.5, 0.5312, 0.4062, 0.5625, 0.4062, 0.5625, 0.4375, 0.5312, 0.4375, 0.5938, 0.4062, 0.625, 0.4062, 0.625, 0.4375, 0.5938, 0.4375, 0.5312, 0.2188, 0.5625, 0.2188, 0.5625, 0.25, 0.5312, 0.25, 0.5312, 0.1562, 0.5625, 0.1562, 0.5625, 0.1875, 0.5312, 0.1875, 0.5938, 0.1562, 0.625, 0.1562, 0.625, 0.1875, 0.5938, 0.1875, 0.5625, 0.1562, 0.5938, 0.1562, 0.5938, 0.1875, 0.5625, 0.1875, 0.5625, 0.125, 0.5938, 0.125, 0.5938, 0.1562, 0.5625, 0.1562, 0.5938, 0.125, 0.625, 0.125, 0.625, 0.1562, 0.5938, 0.1562, 0.5, 0.1562, 0.5312, 0.1562, 0.5312, 0.1875, 0.5, 0.1875, 0.5, 0.125, 0.5312, 0.125, 0.5312, 0.1562, 0.5, 0.1562, 0.5312, 0.125, 0.5625, 0.125, 0.5625, 0.1562, 0.5312, 0.1562, 0.5, 0.2188, 0.5312, 0.2188, 0.5312, 0.25, 0.5, 0.25, 0.5, 0.1875, 0.5312, 0.1875, 0.5312, 0.2188, 0.5, 0.2188, 0.5312, 0.1875, 0.5625, 0.1875, 0.5625, 0.2188, 0.5312, 0.2188, 0.5625, 0.4062, 0.5938, 0.4062, 0.5938, 0.4375, 0.5625, 0.4375, 0.5625, 0.375, 0.5938, 0.375, 0.5938, 0.4062, 0.5625, 0.4062, 0.5938, 0.375, 0.625, 0.375, 0.625, 0.4062, 0.5938, 0.4062, 0.5, 0.4062, 0.5312, 0.4062, 0.5312, 0.4375, 0.5, 0.4375, 0.5, 0.375, 0.5312, 0.375, 0.5312, 0.4062, 0.5, 0.4062, 0.5312, 0.375, 0.5625, 0.375, 0.5625, 0.4062, 0.5312, 0.4062, 0.5, 0.4688, 0.5312, 0.4688, 0.5312, 0.5, 0.5, 0.5, 0.5, 0.4375, 0.5312, 0.4375, 0.5312, 0.4688, 0.5, 0.4688, 0.5312, 0.4375, 0.5625, 0.4375, 0.5625, 0.4688, 0.5312, 0.4688, 0.5625, 0.6562, 0.5938, 0.6562, 0.5938, 0.6875, 0.5625, 0.6875, 0.5625, 0.625, 0.5938, 0.625, 0.5938, 0.6562, 0.5625, 0.6562, 0.5938, 0.625, 0.625, 0.625, 0.625, 0.6562, 0.5938, 0.6562, 0.5, 0.6562, 0.5312, 0.6562, 0.5312, 0.6875, 0.5, 0.6875, 0.5, 0.625, 0.5312, 0.625, 0.5312, 0.6562, 0.5, 0.6562, 0.5312, 0.625, 0.5625, 0.625, 0.5625, 0.6562, 0.5312, 0.6562, 0.5, 0.7188, 0.5312, 0.7188, 0.5312, 0.75, 0.5, 0.75, 0.5, 0.6875, 0.5312, 0.6875, 0.5312, 0.7188, 0.5, 0.7188, 0.5312, 0.6875, 0.5625, 0.6875, 0.5625, 0.7188, 0.5312, 0.7188, 0.5625, 0.9062, 0.5938, 0.9062, 0.5938, 0.9375, 0.5625, 0.9375, 0.5625, 0.875, 0.5938, 0.875, 0.5938, 0.9062, 0.5625, 0.9062, 0.5938, 0.875, 0.625, 0.875, 0.625, 0.9062, 0.5938, 0.9062, 0.5, 0.9062, 0.5312, 0.9062, 0.5312, 0.9375, 0.5, 0.9375, 0.5, 0.875, 0.5312, 0.875, 0.5312, 0.9062, 0.5, 0.9062, 0.5312, 0.875, 0.5625, 0.875, 0.5625, 0.9062, 0.5312, 0.9062, 0.5, 0.9688, 0.5312, 0.9688, 0.5312, 1.0, 0.5, 1.0, 0.5, 0.9375, 0.5312, 0.9375, 0.5312, 0.9688, 0.5, 0.9688, 0.5312, 0.9375, 0.5625, 0.9375, 0.5625, 0.9688, 0.5312, 0.9688, 0.3125, 0.6562, 0.3438, 0.6562, 0.3438, 0.6875, 0.3125, 0.6875, 0.3125, 0.625, 0.3438, 0.625, 0.3438, 0.6562, 0.3125, 0.6562, 0.3438, 0.625, 0.375, 0.625, 0.375, 0.6562, 0.3438, 0.6562, 0.25, 0.6562, 0.2812, 0.6562, 0.2812, 0.6875, 0.25, 0.6875, 0.25, 0.625, 0.2812, 0.625, 0.2812, 0.6562, 0.25, 0.6562, 0.2812, 0.625, 0.3125, 0.625, 0.3125, 0.6562, 0.2812, 0.6562, 0.25, 0.7188, 0.2812, 0.7188, 0.2812, 0.75, 0.25, 0.75, 0.25, 0.6875, 0.2812, 0.6875, 0.2812, 0.7188, 0.25, 0.7188, 0.2812, 0.6875, 0.3125, 0.6875, 0.3125, 0.7188, 0.2812, 0.7188, 0.8125, 0.6562, 0.8438, 0.6562, 0.8438, 0.6875, 0.8125, 0.6875, 0.8125, 0.625, 0.8438, 0.625, 0.8438, 0.6562, 0.8125, 0.6562, 0.8438, 0.625, 0.875, 0.625, 0.875, 0.6562, 0.8438, 0.6562, 0.75, 0.6562, 0.7812, 0.6562, 0.7812, 0.6875, 0.75, 0.6875, 0.75, 0.625, 0.7812, 0.625, 0.7812, 0.6562, 0.75, 0.6562, 0.7812, 0.625, 0.8125, 0.625, 0.8125, 0.6562, 0.7812, 0.6562, 0.75, 0.7188, 0.7812, 0.7188, 0.7812, 0.75, 0.75, 0.75, 0.75, 0.6875, 0.7812, 0.6875, 0.7812, 0.7188, 0.75, 0.7188, 0.7812, 0.6875, 0.8125, 0.6875, 0.8125, 0.7188, 0.7812, 0.7188, 0.6875, 0.6562, 0.7188, 0.6562, 0.7188, 0.6875, 0.6875, 0.6875, 0.6875, 0.625, 0.7188, 0.625, 0.7188, 0.6562, 0.6875, 0.6562, 0.7188, 0.625, 0.75, 0.625, 0.75, 0.6562, 0.7188, 0.6562, 0.625, 0.6562, 0.6562, 0.6562, 0.6562, 0.6875, 0.625, 0.6875, 0.625, 0.625, 0.6562, 0.625, 0.6562, 0.6562, 0.625, 0.6562, 0.6562, 0.625, 0.6875, 0.625, 0.6875, 0.6562, 0.6562, 0.6562, 0.625, 0.7188, 0.6562, 0.7188, 0.6562, 0.75, 0.625, 0.75, 0.625, 0.6875, 0.6562, 0.6875, 0.6562, 0.7188, 0.625, 0.7188, 0.6562, 0.6875, 0.6875, 0.6875, 0.6875, 0.7188, 0.6562, 0.7188, 0.6875, 0.5312, 0.7188, 0.5312, 0.7188, 0.5625, 0.6875, 0.5625, 0.6875, 0.5, 0.7188, 0.5, 0.7188, 0.5312, 0.6875, 0.5312, 0.7188, 0.5, 0.75, 0.5, 0.75, 0.5312, 0.7188, 0.5312, 0.625, 0.5312, 0.6562, 0.5312, 0.6562, 0.5625, 0.625, 0.5625, 0.625, 0.5, 0.6562, 0.5, 0.6562, 0.5312, 0.625, 0.5312, 0.6562, 0.5, 0.6875, 0.5, 0.6875, 0.5312, 0.6562, 0.5312, 0.625, 0.5938, 0.6562, 0.5938, 0.6562, 0.625, 0.625, 0.625, 0.625, 0.5625, 0.6562, 0.5625, 0.6562, 0.5938, 0.625, 0.5938, 0.6562, 0.5625, 0.6875, 0.5625, 0.6875, 0.5938, 0.6562, 0.5938, 0.8125, 0.5312, 0.8438, 0.5312, 0.8438, 0.5625, 0.8125, 0.5625, 0.8125, 0.5, 0.8438, 0.5, 0.8438, 0.5312, 0.8125, 0.5312, 0.8438, 0.5, 0.875, 0.5, 0.875, 0.5312, 0.8438, 0.5312, 0.75, 0.5312, 0.7812, 0.5312, 0.7812, 0.5625, 0.75, 0.5625, 0.75, 0.5, 0.7812, 0.5, 0.7812, 0.5312, 0.75, 0.5312, 0.7812, 0.5, 0.8125, 0.5, 0.8125, 0.5312, 0.7812, 0.5312, 0.75, 0.5938, 0.7812, 0.5938, 0.7812, 0.625, 0.75, 0.625, 0.75, 0.5625, 0.7812, 0.5625, 0.7812, 0.5938, 0.75, 0.5938, 0.7812, 0.5625, 0.8125, 0.5625, 0.8125, 0.5938, 0.7812, 0.5938, 0.1875, 0.6562, 0.2188, 0.6562, 0.2188, 0.6875, 0.1875, 0.6875, 0.1875, 0.625, 0.2188, 0.625, 0.2188, 0.6562, 0.1875, 0.6562, 0.2188, 0.625, 0.25, 0.625, 0.25, 0.6562, 0.2188, 0.6562, 0.125, 0.6562, 0.1562, 0.6562, 0.1562, 0.6875, 0.125, 0.6875, 0.125, 0.625, 0.1562, 0.625, 0.1562, 0.6562, 0.125, 0.6562, 0.1562, 0.625, 0.1875, 0.625, 0.1875, 0.6562, 0.1562, 0.6562, 0.125, 0.7188, 0.1562, 0.7188, 0.1562, 0.75, 0.125, 0.75, 0.125, 0.6875, 0.1562, 0.6875, 0.1562, 0.7188, 0.125, 0.7188, 0.1562, 0.6875, 0.1875, 0.6875, 0.1875, 0.7188, 0.1562, 0.7188, 0.1875, 0.5312, 0.2188, 0.5312, 0.2188, 0.5625, 0.1875, 0.5625, 0.1875, 0.5, 0.2188, 0.5, 0.2188, 0.5312, 0.1875, 0.5312, 0.2188, 0.5, 0.25, 0.5, 0.25, 0.5312, 0.2188, 0.5312, 0.125, 0.5312, 0.1562, 0.5312, 0.1562, 0.5625, 0.125, 0.5625, 0.125, 0.5, 0.1562, 0.5, 0.1562, 0.5312, 0.125, 0.5312, 0.1562, 0.5, 0.1875, 0.5, 0.1875, 0.5312, 0.1562, 0.5312, 0.125, 0.5938, 0.1562, 0.5938, 0.1562, 0.625, 0.125, 0.625, 0.125, 0.5625, 0.1562, 0.5625, 0.1562, 0.5938, 0.125, 0.5938, 0.1562, 0.5625, 0.1875, 0.5625, 0.1875, 0.5938, 0.1562, 0.5938, 0.3125, 0.5312, 0.3438, 0.5312, 0.3438, 0.5625, 0.3125, 0.5625, 0.3125, 0.5, 0.3438, 0.5, 0.3438, 0.5312, 0.3125, 0.5312, 0.3438, 0.5, 0.375, 0.5, 0.375, 0.5312, 0.3438, 0.5312, 0.25, 0.5312, 0.2812, 0.5312, 0.2812, 0.5625, 0.25, 0.5625, 0.25, 0.5, 0.2812, 0.5, 0.2812, 0.5312, 0.25, 0.5312, 0.2812, 0.5, 0.3125, 0.5, 0.3125, 0.5312, 0.2812, 0.5312, 0.25, 0.5938, 0.2812, 0.5938, 0.2812, 0.625, 0.25, 0.625, 0.25, 0.5625, 0.2812, 0.5625, 0.2812, 0.5938, 0.25, 0.5938, 0.2812, 0.5625, 0.3125, 0.5625, 0.3125, 0.5938, 0.2812, 0.5938, 0.4375, 0.9062, 0.4688, 0.9062, 0.4688, 0.9375, 0.4375, 0.9375, 0.4375, 0.875, 0.4688, 0.875, 0.4688, 0.9062, 0.4375, 0.9062, 0.4688, 0.875, 0.5, 0.875, 0.5, 0.9062, 0.4688, 0.9062, 0.375, 0.9062, 0.4062, 0.9062, 0.4062, 0.9375, 0.375, 0.9375, 0.375, 0.875, 0.4062, 0.875, 0.4062, 0.9062, 0.375, 0.9062, 0.4062, 0.875, 0.4375, 0.875, 0.4375, 0.9062, 0.4062, 0.9062, 0.375, 0.9688, 0.4062, 0.9688, 0.4062, 1.0, 0.375, 1.0, 0.375, 0.9375, 0.4062, 0.9375, 0.4062, 0.9688, 0.375, 0.9688, 0.4062, 0.9375, 0.4375, 0.9375, 0.4375, 0.9688, 0.4062, 0.9688, 0.4375, 0.7812, 0.4688, 0.7812, 0.4688, 0.8125, 0.4375, 0.8125, 0.4375, 0.75, 0.4688, 0.75, 0.4688, 0.7812, 0.4375, 0.7812, 0.4688, 0.75, 0.5, 0.75, 0.5, 0.7812, 0.4688, 0.7812, 0.375, 0.7812, 0.4062, 0.7812, 0.4062, 0.8125, 0.375, 0.8125, 0.375, 0.75, 0.4062, 0.75, 0.4062, 0.7812, 0.375, 0.7812, 0.4062, 0.75, 0.4375, 0.75, 0.4375, 0.7812, 0.4062, 0.7812, 0.375, 0.8438, 0.4062, 0.8438, 0.4062, 0.875, 0.375, 0.875, 0.375, 0.8125, 0.4062, 0.8125, 0.4062, 0.8438, 0.375, 0.8438, 0.4062, 0.8125, 0.4375, 0.8125, 0.4375, 0.8438, 0.4062, 0.8438, 0.5625, 0.7812, 0.5938, 0.7812, 0.5938, 0.8125, 0.5625, 0.8125, 0.5625, 0.75, 0.5938, 0.75, 0.5938, 0.7812, 0.5625, 0.7812, 0.5938, 0.75, 0.625, 0.75, 0.625, 0.7812, 0.5938, 0.7812, 0.5, 0.7812, 0.5312, 0.7812, 0.5312, 0.8125, 0.5, 0.8125, 0.5, 0.75, 0.5312, 0.75, 0.5312, 0.7812, 0.5, 0.7812, 0.5312, 0.75, 0.5625, 0.75, 0.5625, 0.7812, 0.5312, 0.7812, 0.5, 0.8438, 0.5312, 0.8438, 0.5312, 0.875, 0.5, 0.875, 0.5, 0.8125, 0.5312, 0.8125, 0.5312, 0.8438, 0.5, 0.8438, 0.5312, 0.8125, 0.5625, 0.8125, 0.5625, 0.8438, 0.5312, 0.8438, 0.4375, 0.6562, 0.4688, 0.6562, 0.4688, 0.6875, 0.4375, 0.6875, 0.4375, 0.625, 0.4688, 0.625, 0.4688, 0.6562, 0.4375, 0.6562, 0.4688, 0.625, 0.5, 0.625, 0.5, 0.6562, 0.4688, 0.6562, 0.375, 0.6562, 0.4062, 0.6562, 0.4062, 0.6875, 0.375, 0.6875, 0.375, 0.625, 0.4062, 0.625, 0.4062, 0.6562, 0.375, 0.6562, 0.4062, 0.625, 0.4375, 0.625, 0.4375, 0.6562, 0.4062, 0.6562, 0.375, 0.7188, 0.4062, 0.7188, 0.4062, 0.75, 0.375, 0.75, 0.375, 0.6875, 0.4062, 0.6875, 0.4062, 0.7188, 0.375, 0.7188, 0.4062, 0.6875, 0.4375, 0.6875, 0.4375, 0.7188, 0.4062, 0.7188, 0.4375, 0.5312, 0.4688, 0.5312, 0.4688, 0.5625, 0.4375, 0.5625, 0.4375, 0.5, 0.4688, 0.5, 0.4688, 0.5312, 0.4375, 0.5312, 0.4688, 0.5, 0.5, 0.5, 0.5, 0.5312, 0.4688, 0.5312, 0.375, 0.5312, 0.4062, 0.5312, 0.4062, 0.5625, 0.375, 0.5625, 0.375, 0.5, 0.4062, 0.5, 0.4062, 0.5312, 0.375, 0.5312, 0.4062, 0.5, 0.4375, 0.5, 0.4375, 0.5312, 0.4062, 0.5312, 0.375, 0.5938, 0.4062, 0.5938, 0.4062, 0.625, 0.375, 0.625, 0.375, 0.5625, 0.4062, 0.5625, 0.4062, 0.5938, 0.375, 0.5938, 0.4062, 0.5625, 0.4375, 0.5625, 0.4375, 0.5938, 0.4062, 0.5938, 0.5625, 0.5312, 0.5938, 0.5312, 0.5938, 0.5625, 0.5625, 0.5625, 0.5625, 0.5, 0.5938, 0.5, 0.5938, 0.5312, 0.5625, 0.5312, 0.5938, 0.5, 0.625, 0.5, 0.625, 0.5312, 0.5938, 0.5312, 0.5, 0.5312, 0.5312, 0.5312, 0.5312, 0.5625, 0.5, 0.5625, 0.5, 0.5, 0.5312, 0.5, 0.5312, 0.5312, 0.5, 0.5312, 0.5312, 0.5, 0.5625, 0.5, 0.5625, 0.5312, 0.5312, 0.5312, 0.5, 0.5938, 0.5312, 0.5938, 0.5312, 0.625, 0.5, 0.625, 0.5, 0.5625, 0.5312, 0.5625, 0.5312, 0.5938, 0.5, 0.5938, 0.5312, 0.5625, 0.5625, 0.5625, 0.5625, 0.5938, 0.5312, 0.5938, 0.4375, 0.4062, 0.4688, 0.4062, 0.4688, 0.4375, 0.4375, 0.4375, 0.4375, 0.375, 0.4688, 0.375, 0.4688, 0.4062, 0.4375, 0.4062, 0.4688, 0.375, 0.5, 0.375, 0.5, 0.4062, 0.4688, 0.4062, 0.375, 0.4062, 0.4062, 0.4062, 0.4062, 0.4375, 0.375, 0.4375, 0.375, 0.375, 0.4062, 0.375, 0.4062, 0.4062, 0.375, 0.4062, 0.4062, 0.375, 0.4375, 0.375, 0.4375, 0.4062, 0.4062, 0.4062, 0.375, 0.4688, 0.4062, 0.4688, 0.4062, 0.5, 0.375, 0.5, 0.375, 0.4375, 0.4062, 0.4375, 0.4062, 0.4688, 0.375, 0.4688, 0.4062, 0.4375, 0.4375, 0.4375, 0.4375, 0.4688, 0.4062, 0.4688, 0.4375, 0.2812, 0.4688, 0.2812, 0.4688, 0.3125, 0.4375, 0.3125, 0.4375, 0.25, 0.4688, 0.25, 0.4688, 0.2812, 0.4375, 0.2812, 0.4688, 0.25, 0.5, 0.25, 0.5, 0.2812, 0.4688, 0.2812, 0.375, 0.2812, 0.4062, 0.2812, 0.4062, 0.3125, 0.375, 0.3125, 0.375, 0.25, 0.4062, 0.25, 0.4062, 0.2812, 0.375, 0.2812, 0.4062, 0.25, 0.4375, 0.25, 0.4375, 0.2812, 0.4062, 0.2812, 0.375, 0.3438, 0.4062, 0.3438, 0.4062, 0.375, 0.375, 0.375, 0.375, 0.3125, 0.4062, 0.3125, 0.4062, 0.3438, 0.375, 0.3438, 0.4062, 0.3125, 0.4375, 0.3125, 0.4375, 0.3438, 0.4062, 0.3438, 0.5625, 0.2812, 0.5938, 0.2812, 0.5938, 0.3125, 0.5625, 0.3125, 0.5625, 0.25, 0.5938, 0.25, 0.5938, 0.2812, 0.5625, 0.2812, 0.5938, 0.25, 0.625, 0.25, 0.625, 0.2812, 0.5938, 0.2812, 0.5, 0.2812, 0.5312, 0.2812, 0.5312, 0.3125, 0.5, 0.3125, 0.5, 0.25, 0.5312, 0.25, 0.5312, 0.2812, 0.5, 0.2812, 0.5312, 0.25, 0.5625, 0.25, 0.5625, 0.2812, 0.5312, 0.2812, 0.5, 0.3438, 0.5312, 0.3438, 0.5312, 0.375, 0.5, 0.375, 0.5, 0.3125, 0.5312, 0.3125, 0.5312, 0.3438, 0.5, 0.3438, 0.5312, 0.3125, 0.5625, 0.3125, 0.5625, 0.3438, 0.5312, 0.3438, 0.4375, 0.1562, 0.4688, 0.1562, 0.4688, 0.1875, 0.4375, 0.1875, 0.4375, 0.125, 0.4688, 0.125, 0.4688, 0.1562, 0.4375, 0.1562, 0.4688, 0.125, 0.5, 0.125, 0.5, 0.1562, 0.4688, 0.1562, 0.375, 0.1562, 0.4062, 0.1562, 0.4062, 0.1875, 0.375, 0.1875, 0.375, 0.125, 0.4062, 0.125, 0.4062, 0.1562, 0.375, 0.1562, 0.4062, 0.125, 0.4375, 0.125, 0.4375, 0.1562, 0.4062, 0.1562, 0.375, 0.2188, 0.4062, 0.2188, 0.4062, 0.25, 0.375, 0.25, 0.375, 0.1875, 0.4062, 0.1875, 0.4062, 0.2188, 0.375, 0.2188, 0.4062, 0.1875, 0.4375, 0.1875, 0.4375, 0.2188, 0.4062, 0.2188, 0.4375, 0.03125, 0.4688, 0.03125, 0.4688, 0.0625, 0.4375, 0.0625, 0.4375, 0.0, 0.4688, 0.0, 0.4688, 0.03125, 0.4375, 0.03125, 0.4688, 0.0, 0.5, 0.0, 0.5, 0.03125, 0.4688, 0.03125, 0.375, 0.03125, 0.4062, 0.03125, 0.4062, 0.0625, 0.375, 0.0625, 0.375, 0.0, 0.4062, 0.0, 0.4062, 0.03125, 0.375, 0.03125, 0.4062, 0.0, 0.4375, 0.0, 0.4375, 0.03125, 0.4062, 0.03125, 0.375, 0.09375, 0.4062, 0.09375, 0.4062, 0.125, 0.375, 0.125, 0.375, 0.0625, 0.4062, 0.0625, 0.4062, 0.09375, 0.375, 0.09375, 0.4062, 0.0625, 0.4375, 0.0625, 0.4375, 0.09375, 0.4062, 0.09375, 0.5625, 0.03125, 0.5938, 0.03125, 0.5938, 0.0625, 0.5625, 0.0625, 0.5625, 0.0, 0.5938, 0.0, 0.5938, 0.03125, 0.5625, 0.03125, 0.5938, 0.0, 0.625, 0.0, 0.625, 0.03125, 0.5938, 0.03125, 0.5, 0.03125, 0.5312, 0.03125, 0.5312, 0.0625, 0.5, 0.0625, 0.5, 0.0, 0.5312, 0.0, 0.5312, 0.03125, 0.5, 0.03125, 0.5312, 0.0, 0.5625, 0.0, 0.5625, 0.03125, 0.5312, 0.03125, 0.5, 0.09375, 0.5312, 0.09375, 0.5312, 0.125, 0.5, 0.125, 0.5, 0.0625, 0.5312, 0.0625, 0.5312, 0.09375, 0.5, 0.09375, 0.5312, 0.0625, 0.5625, 0.0625, 0.5625, 0.09375, 0.5312, 0.09375, 0.5625, 0.09375, 0.5938, 0.09375, 0.5938, 0.125, 0.5625, 0.125, 0.5625, 0.0625, 0.5938, 0.0625, 0.5938, 0.09375, 0.5625, 0.09375, 0.5938, 0.0625, 0.625, 0.0625, 0.625, 0.09375, 0.5938, 0.09375, 0.4375, 0.09375, 0.4688, 0.09375, 0.4688, 0.125, 0.4375, 0.125, 0.4375, 0.0625, 0.4688, 0.0625, 0.4688, 0.09375, 0.4375, 0.09375, 0.4688, 0.0625, 0.5, 0.0625, 0.5, 0.09375, 0.4688, 0.09375, 0.4375, 0.2188, 0.4688, 0.2188, 0.4688, 0.25, 0.4375, 0.25, 0.4375, 0.1875, 0.4688, 0.1875, 0.4688, 0.2188, 0.4375, 0.2188, 0.4688, 0.1875, 0.5, 0.1875, 0.5, 0.2188, 0.4688, 0.2188, 0.5625, 0.3438, 0.5938, 0.3438, 0.5938, 0.375, 0.5625, 0.375, 0.5625, 0.3125, 0.5938, 0.3125, 0.5938, 0.3438, 0.5625, 0.3438, 0.5938, 0.3125, 0.625, 0.3125, 0.625, 0.3438, 0.5938, 0.3438, 0.4375, 0.3438, 0.4688, 0.3438, 0.4688, 0.375, 0.4375, 0.375, 0.4375, 0.3125, 0.4688, 0.3125, 0.4688, 0.3438, 0.4375, 0.3438, 0.4688, 0.3125, 0.5, 0.3125, 0.5, 0.3438, 0.4688, 0.3438, 0.4375, 0.4688, 0.4688, 0.4688, 0.4688, 0.5, 0.4375, 0.5, 0.4375, 0.4375, 0.4688, 0.4375, 0.4688, 0.4688, 0.4375, 0.4688, 0.4688, 0.4375, 0.5, 0.4375, 0.5, 0.4688, 0.4688, 0.4688, 0.5625, 0.5938, 0.5938, 0.5938, 0.5938, 0.625, 0.5625, 0.625, 0.5625, 0.5625, 0.5938, 0.5625, 0.5938, 0.5938, 0.5625, 0.5938, 0.5938, 0.5625, 0.625, 0.5625, 0.625, 0.5938, 0.5938, 0.5938, 0.4375, 0.5938, 0.4688, 0.5938, 0.4688, 0.625, 0.4375, 0.625, 0.4375, 0.5625, 0.4688, 0.5625, 0.4688, 0.5938, 0.4375, 0.5938, 0.4688, 0.5625, 0.5, 0.5625, 0.5, 0.5938, 0.4688, 0.5938, 0.4375, 0.7188, 0.4688, 0.7188, 0.4688, 0.75, 0.4375, 0.75, 0.4375, 0.6875, 0.4688, 0.6875, 0.4688, 0.7188, 0.4375, 0.7188, 0.4688, 0.6875, 0.5, 0.6875, 0.5, 0.7188, 0.4688, 0.7188, 0.5625, 0.8438, 0.5938, 0.8438, 0.5938, 0.875, 0.5625, 0.875, 0.5625, 0.8125, 0.5938, 0.8125, 0.5938, 0.8438, 0.5625, 0.8438, 0.5938, 0.8125, 0.625, 0.8125, 0.625, 0.8438, 0.5938, 0.8438, 0.4375, 0.8438, 0.4688, 0.8438, 0.4688, 0.875, 0.4375, 0.875, 0.4375, 0.8125, 0.4688, 0.8125, 0.4688, 0.8438, 0.4375, 0.8438, 0.4688, 0.8125, 0.5, 0.8125, 0.5, 0.8438, 0.4688, 0.8438, 0.4375, 0.9688, 0.4688, 0.9688, 0.4688, 1.0, 0.4375, 1.0, 0.4375, 0.9375, 0.4688, 0.9375, 0.4688, 0.9688, 0.4375, 0.9688, 0.4688, 0.9375, 0.5, 0.9375, 0.5, 0.9688, 0.4688, 0.9688, 0.3125, 0.5938, 0.3438, 0.5938, 0.3438, 0.625, 0.3125, 0.625, 0.3125, 0.5625, 0.3438, 0.5625, 0.3438, 0.5938, 0.3125, 0.5938, 0.3438, 0.5625, 0.375, 0.5625, 0.375, 0.5938, 0.3438, 0.5938, 0.1875, 0.5938, 0.2188, 0.5938, 0.2188, 0.625, 0.1875, 0.625, 0.1875, 0.5625, 0.2188, 0.5625, 0.2188, 0.5938, 0.1875, 0.5938, 0.2188, 0.5625, 0.25, 0.5625, 0.25, 0.5938, 0.2188, 0.5938, 0.1875, 0.7188, 0.2188, 0.7188, 0.2188, 0.75, 0.1875, 0.75, 0.1875, 0.6875, 0.2188, 0.6875, 0.2188, 0.7188, 0.1875, 0.7188, 0.2188, 0.6875, 0.25, 0.6875, 0.25, 0.7188, 0.2188, 0.7188, 0.8125, 0.5938, 0.8438, 0.5938, 0.8438, 0.625, 0.8125, 0.625, 0.8125, 0.5625, 0.8438, 0.5625, 0.8438, 0.5938, 0.8125, 0.5938, 0.8438, 0.5625, 0.875, 0.5625, 0.875, 0.5938, 0.8438, 0.5938, 0.6875, 0.5938, 0.7188, 0.5938, 0.7188, 0.625, 0.6875, 0.625, 0.6875, 0.5625, 0.7188, 0.5625, 0.7188, 0.5938, 0.6875, 0.5938, 0.7188, 0.5625, 0.75, 0.5625, 0.75, 0.5938, 0.7188, 0.5938, 0.6875, 0.7188, 0.7188, 0.7188, 0.7188, 0.75, 0.6875, 0.75, 0.6875, 0.6875, 0.7188, 0.6875, 0.7188, 0.7188, 0.6875, 0.7188, 0.7188, 0.6875, 0.75, 0.6875, 0.75, 0.7188, 0.7188, 0.7188, 0.8125, 0.7188, 0.8438, 0.7188, 0.8438, 0.75, 0.8125, 0.75, 0.8125, 0.6875, 0.8438, 0.6875, 0.8438, 0.7188, 0.8125, 0.7188, 0.8438, 0.6875, 0.875, 0.6875, 0.875, 0.7188, 0.8438, 0.7188, 0.3125, 0.7188, 0.3438, 0.7188, 0.3438, 0.75, 0.3125, 0.75, 0.3125, 0.6875, 0.3438, 0.6875, 0.3438, 0.7188, 0.3125, 0.7188, 0.3438, 0.6875, 0.375, 0.6875, 0.375, 0.7188, 0.3438, 0.7188, 0.5625, 0.9688, 0.5938, 0.9688, 0.5938, 1.0, 0.5625, 1.0, 0.5625, 0.9375, 0.5938, 0.9375, 0.5938, 0.9688, 0.5625, 0.9688, 0.5938, 0.9375, 0.625, 0.9375, 0.625, 0.9688, 0.5938, 0.9688, 0.5625, 0.7188, 0.5938, 0.7188, 0.5938, 0.75, 0.5625, 0.75, 0.5625, 0.6875, 0.5938, 0.6875, 0.5938, 0.7188, 0.5625, 0.7188, 0.5938, 0.6875, 0.625, 0.6875, 0.625, 0.7188, 0.5938, 0.7188, 0.5625, 0.4688, 0.5938, 0.4688, 0.5938, 0.5, 0.5625, 0.5, 0.5625, 0.4375, 0.5938, 0.4375, 0.5938, 0.4688, 0.5625, 0.4688, 0.5938, 0.4375, 0.625, 0.4375, 0.625, 0.4688, 0.5938, 0.4688, 0.5625, 0.2188, 0.5938, 0.2188, 0.5938, 0.25, 0.5625, 0.25, 0.5625, 0.1875, 0.5938, 0.1875, 0.5938, 0.2188, 0.5625, 0.2188, 0.5938, 0.1875, 0.625, 0.1875, 0.625, 0.2188, 0.5938, 0.2188])
me_cube.update()
me_icosphere = bpy.data.meshes.new('Icosphere')
me_icosphere.from_pydata([(0.0, 0.0, -1.0), (0.7236, -0.5257, -0.4472), (-0.2764, -0.8506, -0.4472), (-0.8944, 0.0, -0.4472), (-0.2764, 0.8506, -0.4472), (0.7236, 0.5257, -0.4472), (0.2764, -0.8506, 0.4472), (-0.7236, -0.5257, 0.4472), (-0.7236, 0.5257, 0.4472), (0.2764, 0.8506, 0.4472), (0.8944, 0.0, 0.4472), (0.0, 0.0, 1.0), (-0.1625, -0.5, -0.8507), (0.4253, -0.309, -0.8507), (0.2629, -0.809, -0.5257), (0.8506, 0.0, -0.5257), (0.4253, 0.309, -0.8507), (-0.5257, 0.0, -0.8507), (-0.6882, -0.5, -0.5257), (-0.1625, 0.5, -0.8507), (-0.6882, 0.5, -0.5257), (0.2629, 0.809, -0.5257), (0.9511, -0.309, 0.0), (0.9511, 0.309, 0.0), (0.0, -1.0, 0.0), (0.5878, -0.809, 0.0), (-0.9511, -0.309, 0.0), (-0.5878, -0.809, 0.0), (-0.5878, 0.809, 0.0), (-0.9511, 0.309, 0.0), (0.5878, 0.809, 0.0), (0.0, 1.0, 0.0), (0.6882, -0.5, 0.5257), (-0.2629, -0.809, 0.5257), (-0.8506, 0.0, 0.5257), (-0.2629, 0.809, 0.5257), (0.6882, 0.5, 0.5257), (0.1625, -0.5, 0.8507), (0.5257, 0.0, 0.8507), (-0.4253, -0.309, 0.8507), (-0.4253, 0.309, 0.8507), (0.1625, 0.5, 0.8507)], [], [(0, 13, 12), (1, 13, 15), (0, 12, 17), (0, 17, 19), (0, 19, 16), (1, 15, 22), (2, 14, 24), (3, 18, 26), (4, 20, 28), (5, 21, 30), (1, 22, 25), (2, 24, 27), (3, 26, 29), (4, 28, 31), (5, 30, 23), (6, 32, 37), (7, 33, 39), (8, 34, 40), (9, 35, 41), (10, 36, 38), (38, 41, 11), (38, 36, 41), (36, 9, 41), (41, 40, 11), (41, 35, 40), (35, 8, 40), (40, 39, 11), (40, 34, 39), (34, 7, 39), (39, 37, 11), (39, 33, 37), (33, 6, 37), (37, 38, 11), (37, 32, 38), (32, 10, 38), (23, 36, 10), (23, 30, 36), (30, 9, 36), (31, 35, 9), (31, 28, 35), (28, 8, 35), (29, 34, 8), (29, 26, 34), (26, 7, 34), (27, 33, 7), (27, 24, 33), (24, 6, 33), (25, 32, 6), (25, 22, 32), (22, 10, 32), (30, 31, 9), (30, 21, 31), (21, 4, 31), (28, 29, 8), (28, 20, 29), (20, 3, 29), (26, 27, 7), (26, 18, 27), (18, 2, 27), (24, 25, 6), (24, 14, 25), (14, 1, 25), (22, 23, 10), (22, 15, 23), (15, 5, 23), (16, 21, 5), (16, 19, 21), (19, 4, 21), (19, 20, 4), (19, 17, 20), (17, 3, 20), (17, 18, 3), (17, 12, 18), (12, 2, 18), (15, 16, 5), (15, 13, 16), (13, 0, 16), (12, 14, 2), (12, 13, 14), (13, 1, 14)])
_uv = me_icosphere.uv_layers.new(name='UVMap')
_uv.uv.foreach_set('vector', [0.1818, 0.0, 0.2273, 0.07873, 0.1364, 0.07873, 0.2727, 0.1575, 0.3182, 0.07873, 0.3636, 0.1575, 0.9091, 0.0, 0.9545, 0.07873, 0.8636, 0.07873, 0.7273, 0.0, 0.7727, 0.07873, 0.6818, 0.07873, 0.5455, 0.0, 0.5909, 0.07873, 0.5, 0.07873, 0.2727, 0.1575, 0.3636, 0.1575, 0.3182, 0.2362, 0.09091, 0.1575, 0.1818, 0.1575, 0.1364, 0.2362, 0.8182, 0.1575, 0.9091, 0.1575, 0.8636, 0.2362, 0.6364, 0.1575, 0.7273, 0.1575, 0.6818, 0.2362, 0.4545, 0.1575, 0.5455, 0.1575, 0.5, 0.2362, 0.2727, 0.1575, 0.3182, 0.2362, 0.2273, 0.2362, 0.09091, 0.1575, 0.1364, 0.2362, 0.04546, 0.2362, 0.8182, 0.1575, 0.8636, 0.2362, 0.7727, 0.2362, 0.6364, 0.1575, 0.6818, 0.2362, 0.5909, 0.2362, 0.4545, 0.1575, 0.5, 0.2362, 0.4091, 0.2362, 0.1818, 0.3149, 0.2727, 0.3149, 0.2273, 0.3937, 0.0, 0.3149, 0.09091, 0.3149, 0.04546, 0.3937, 0.7273, 0.3149, 0.8182, 0.3149, 0.7727, 0.3937, 0.5455, 0.3149, 0.6364, 0.3149, 0.5909, 0.3937, 0.3636, 0.3149, 0.4545, 0.3149, 0.4091, 0.3937, 0.4091, 0.3937, 0.5, 0.3937, 0.4545, 0.4724, 0.4091, 0.3937, 0.4545, 0.3149, 0.5, 0.3937, 0.4545, 0.3149, 0.5455, 0.3149, 0.5, 0.3937, 0.5909, 0.3937, 0.6818, 0.3937, 0.6364, 0.4724, 0.5909, 0.3937, 0.6364, 0.3149, 0.6818, 0.3937, 0.6364, 0.3149, 0.7273, 0.3149, 0.6818, 0.3937, 0.7727, 0.3937, 0.8636, 0.3937, 0.8182, 0.4724, 0.7727, 0.3937, 0.8182, 0.3149, 0.8636, 0.3937, 0.8182, 0.3149, 0.9091, 0.3149, 0.8636, 0.3937, 0.04546, 0.3937, 0.1364, 0.3937, 0.09091, 0.4724, 0.04546, 0.3937, 0.09091, 0.3149, 0.1364, 0.3937, 0.09091, 0.3149, 0.1818, 0.3149, 0.1364, 0.3937, 0.2273, 0.3937, 0.3182, 0.3937, 0.2727, 0.4724, 0.2273, 0.3937, 0.2727, 0.3149, 0.3182, 0.3937, 0.2727, 0.3149, 0.3636, 0.3149, 0.3182, 0.3937, 0.4091, 0.2362, 0.4545, 0.3149, 0.3636, 0.3149, 0.4091, 0.2362, 0.5, 0.2362, 0.4545, 0.3149, 0.5, 0.2362, 0.5455, 0.3149, 0.4545, 0.3149, 0.5909, 0.2362, 0.6364, 0.3149, 0.5455, 0.3149, 0.5909, 0.2362, 0.6818, 0.2362, 0.6364, 0.3149, 0.6818, 0.2362, 0.7273, 0.3149, 0.6364, 0.3149, 0.7727, 0.2362, 0.8182, 0.3149, 0.7273, 0.3149, 0.7727, 0.2362, 0.8636, 0.2362, 0.8182, 0.3149, 0.8636, 0.2362, 0.9091, 0.3149, 0.8182, 0.3149, 0.04546, 0.2362, 0.09091, 0.3149, 0.0, 0.3149, 0.04546, 0.2362, 0.1364, 0.2362, 0.09091, 0.3149, 0.1364, 0.2362, 0.1818, 0.3149, 0.09091, 0.3149, 0.2273, 0.2362, 0.2727, 0.3149, 0.1818, 0.3149, 0.2273, 0.2362, 0.3182, 0.2362, 0.2727, 0.3149, 0.3182, 0.2362, 0.3636, 0.3149, 0.2727, 0.3149, 0.5, 0.2362, 0.5909, 0.2362, 0.5455, 0.3149, 0.5, 0.2362, 0.5455, 0.1575, 0.5909, 0.2362, 0.5455, 0.1575, 0.6364, 0.1575, 0.5909, 0.2362, 0.6818, 0.2362, 0.7727, 0.2362, 0.7273, 0.3149, 0.6818, 0.2362, 0.7273, 0.1575, 0.7727, 0.2362, 0.7273, 0.1575, 0.8182, 0.1575, 0.7727, 0.2362, 0.8636, 0.2362, 0.9545, 0.2362, 0.9091, 0.3149, 0.8636, 0.2362, 0.9091, 0.1575, 0.9545, 0.2362, 0.9091, 0.1575, 1.0, 0.1575, 0.9545, 0.2362, 0.1364, 0.2362, 0.2273, 0.2362, 0.1818, 0.3149, 0.1364, 0.2362, 0.1818, 0.1575, 0.2273, 0.2362, 0.1818, 0.1575, 0.2727, 0.1575, 0.2273, 0.2362, 0.3182, 0.2362, 0.4091, 0.2362, 0.3636, 0.3149, 0.3182, 0.2362, 0.3636, 0.1575, 0.4091, 0.2362, 0.3636, 0.1575, 0.4545, 0.1575, 0.4091, 0.2362, 0.5, 0.07873, 0.5455, 0.1575, 0.4545, 0.1575, 0.5, 0.07873, 0.5909, 0.07873, 0.5455, 0.1575, 0.5909, 0.07873, 0.6364, 0.1575, 0.5455, 0.1575, 0.6818, 0.07873, 0.7273, 0.1575, 0.6364, 0.1575, 0.6818, 0.07873, 0.7727, 0.07873, 0.7273, 0.1575, 0.7727, 0.07873, 0.8182, 0.1575, 0.7273, 0.1575, 0.8636, 0.07873, 0.9091, 0.1575, 0.8182, 0.1575, 0.8636, 0.07873, 0.9545, 0.07873, 0.9091, 0.1575, 0.9545, 0.07873, 1.0, 0.1575, 0.9091, 0.1575, 0.3636, 0.1575, 0.4091, 0.07873, 0.4545, 0.1575, 0.3636, 0.1575, 0.3182, 0.07873, 0.4091, 0.07873, 0.3182, 0.07873, 0.3636, 0.0, 0.4091, 0.07873, 0.1364, 0.07873, 0.1818, 0.1575, 0.09091, 0.1575, 0.1364, 0.07873, 0.2273, 0.07873, 0.1818, 0.1575, 0.2273, 0.07873, 0.2727, 0.1575, 0.1818, 0.1575])
me_icosphere.update()
arm_armature = bpy.data.armatures.new('Armature')  # bones are not reproduced

# ---- objects
ob_cube = bpy.data.objects.new('Cube', me_cube)
ob_armature = bpy.data.objects.new('Armature', arm_armature)
ob_icosphere = bpy.data.objects.new('Icosphere', me_icosphere)

# ---- transforms, parenting, visibility, modifiers, constraints
ob_cube.parent = ob_armature
ob_cube.location = (0.0, 0.0, 0.0)
_vg = ob_cube.vertex_groups.new(name='Bone')
for _i, _w in zip([0, 1, 2, 3, 4, 5, 6, 7, 8, 9, 10, 11, 12, 13, 14, 15, 16, 17, 18, 19, 21, 22, 23, 24, 25, 26, 27, 28, 29, 30, 31, 32, 33, 34, 35, 36, 37, 38, 39, 40, 41, 42, 43, 44, 45, 46, 47, 48, 49, 50, 51, 52, 53, 54, 55, 56, 57, 58, 59, 60, 61, 62, 63, 64, 65, 66, 67, 68, 69, 70, 71, 72, 73, 74, 75, 76, 77, 78, 79, 80, 81, 82, 83, 84, 85, 86, 87, 88, 89, 90, 91, 92, 93, 94, 95, 96, 97, 98, 99, 100, 101, 102, 103, 104, 105, 106, 107, 108, 109, 110, 111, 112, 113, 114, 115, 116, 117, 118, 119, 120, 121, 122, 123, 124, 125, 126, 127, 128, 129, 130, 131, 132, 133, 134, 135, 136, 137, 138, 139, 140, 141, 142, 143, 144, 145, 146, 147, 148, 149, 150, 151, 152, 153, 154, 155, 156, 157, 158, 159, 160, 161, 162, 163, 164, 165, 166, 167, 168, 169, 170, 171, 172, 173, 174, 175, 176, 177, 178, 179, 180, 181, 182, 183, 184, 185, 186, 187, 188, 189, 190, 191, 192, 193, 194, 195, 196, 197, 198, 199, 200, 201, 202, 203, 204, 205, 206, 207, 208, 209, 210, 211, 212, 213, 214, 215, 216, 217, 218, 219, 220, 221, 222, 223, 224, 225, 226, 227, 228, 229, 230, 231, 232, 233, 234, 235, 236, 237, 238, 239, 240, 241, 242, 243, 244, 245, 246, 247, 248, 249, 250, 251, 252, 253, 254, 255, 256, 257, 258, 259, 260, 261, 262, 263, 264, 265, 266, 267, 268, 269, 270, 271, 272, 273, 274, 275, 276, 277, 278, 279, 280, 281, 282, 283, 284, 285, 286, 287, 288, 289, 290, 291, 292, 293, 294, 295, 296, 297, 298, 299, 300, 301, 302, 303, 304, 305, 306, 307, 308, 309, 310, 311, 312, 313, 314, 315, 316, 317, 318, 319, 320, 321, 322, 323, 324, 325, 326, 327, 328, 329, 330, 331, 332, 333, 334, 335, 336, 337, 338, 339, 340, 341, 342, 343, 344, 345, 346, 347, 348, 349, 350, 351, 352, 353, 354, 355, 356, 357, 358, 359, 360, 361, 362, 363, 364, 365, 366, 367, 368, 369, 370, 371, 372, 373, 374, 375, 376, 377, 378, 379, 380, 381, 382, 383, 384, 385], [0.7715, 0.2329, 0.7698, 0.2312, 0.7698, 0.2312, 0.7715, 0.2329, 0.7891, 0.5006, 0.2146, 0.5004, 0.7891, 0.2146, 0.5006, 0.7891, 0.2146, 0.5004, 0.7891, 0.2146, 0.9994, 0.5004, 0.5004, 0.5004, 0.5004, 0.7721, 0.2812, 0.2313, 0.7203, 0.7717, 0.2317, 0.7208, 0.7721, 0.2313, 0.7203, 0.7717, 0.2317, 0.7717, 0.7208, 0.2317, 0.2808, 0.7721, 0.2313, 0.2812, 0.7717, 0.2317, 0.2808, 0.7721, 0.2313, 0.1664, 0.1664, 0.1664, 0.1664, 0.8397, 0.8397, 0.8397, 0.8397, 0.5006, 0.5004, 0.7541, 0.2474, 0.5004, 0.5006, 0.7541, 0.2474, 0.5006, 0.5004, 0.7541, 0.2474, 0.5004, 0.5006, 0.7541, 0.2474, 0.2653, 0.7364, 0.7362, 0.2651, 0.7362, 0.7364, 0.2653, 0.7364, 0.7362, 0.2651, 0.7362, 0.7364, 0.7485, 0.7483, 0.7485, 0.2572, 0.2574, 0.2572, 0.2574, 0.7483, 0.2653, 0.2651, 0.2653, 0.2651, 0.7664, 0.24, 0.2366, 0.7621, 0.7656, 0.2374, 0.7629, 0.7664, 0.2366, 0.7621, 0.7656, 0.2374, 0.7835, 0.6365, 0.22, 0.3647, 0.7837, 0.2199, 0.365, 0.7835, 0.22, 0.3647, 0.7837, 0.2199, 0.2477, 0.08042, 0.2477, 0.08042, 0.7576, 0.9252, 0.7576, 0.9252, 0.5006, 0.5004, 0.7924, 0.3363, 0.5004, 0.5005, 0.7924, 0.3363, 0.5006, 0.5004, 0.7924, 0.3363, 0.5004, 0.5005, 0.7924, 0.3363, 0.7837, 0.365, 0.2199, 0.6362, 0.7835, 0.22, 0.6365, 0.7837, 0.2199, 0.6362, 0.7835, 0.22, 0.7656, 0.7629, 0.2374, 0.2392, 0.7664, 0.2366, 0.24, 0.7656, 0.2374, 0.2392, 0.7664, 0.2366, 0.08042, 0.2477, 0.08042, 0.2477, 0.9252, 0.7576, 0.9252, 0.7576, 0.5005, 0.5004, 0.6648, 0.2099, 0.5004, 0.5006, 0.6648, 0.2099, 0.5005, 0.5004, 0.6648, 0.2099, 0.5004, 0.5006, 0.6648, 0.2099, 0.2527, 0.2776, 0.3514, 0.2273, 0.7489, 0.7243, 0.7752, 0.65, 0.724, 0.7488, 0.7749, 0.6498, 0.2526, 0.2772, 0.3512, 0.227, 0.7488, 0.724, 0.7749, 0.6498, 0.7243, 0.7489, 0.7752, 0.65, 0.2527, 0.2776, 0.3514, 0.2273, 0.7489, 0.7243, 0.7752, 0.65, 0.724, 0.7488, 0.7749, 0.6498, 0.2526, 0.2772, 0.3512, 0.227, 0.7488, 0.724, 0.7749, 0.6498, 0.7243, 0.7489, 0.7752, 0.65, 0.8161, 0.7319, 0.8161, 0.7319, 0.816, 0.7317, 0.7317, 0.816, 0.7319, 0.8161, 0.7319, 0.8161, 0.19, 0.2727, 0.19, 0.2727, 0.1901, 0.273, 0.273, 0.1901, 0.2727, 0.19, 0.2727, 0.19, 0.273, 0.1901, 0.1901, 0.273, 0.7317, 0.816, 0.816, 0.7317, 0.2776, 0.2527, 0.3514, 0.2273, 0.2772, 0.2526, 0.3512, 0.227, 0.2776, 0.2527, 0.3514, 0.2273, 0.2772, 0.2526, 0.3512, 0.227, 0.2151, 0.3407, 0.3617, 0.2152, 0.3407, 0.3619, 0.2151, 0.3407, 0.3617, 0.2152, 0.3407, 0.3619, 0.7494, 0.8867, 0.7494, 0.2557, 0.1198, 0.2557, 0.1197, 0.2556, 0.27, 0.2557, 0.2705, 0.2557, 0.27, 0.2556, 0.1197, 0.8867, 0.7496, 0.7339, 0.7494, 0.7334, 0.7494, 0.7339, 0.7496, 0.8867, 0.6604, 0.7872, 0.7648, 0.6393, 0.7643, 0.7871, 0.2373, 0.3617, 0.3407, 0.6604, 0.7871, 0.7643, 0.6395, 0.7648, 0.7872, 0.2378, 0.3619, 0.3407, 0.6604, 0.7872, 0.7648, 0.6393, 0.7643, 0.7871, 0.2373, 0.3617, 0.3407, 0.6604, 0.7871, 0.7643, 0.6395, 0.7648, 0.7872, 0.2378, 0.3619, 0.3407, 0.2152, 0.6604, 0.6393, 0.2151, 0.6604, 0.6395, 0.2152, 0.6604, 0.6393, 0.2151, 0.6604, 0.6395, 0.7496, 0.8867, 0.7496, 0.2556, 0.1198, 0.2556, 0.2705, 0.7334, 0.2378, 0.2373, 0.2378, 0.2373]): _vg.add([_i], _w, 'REPLACE')
_vg = ob_cube.vertex_groups.new(name='Bone.001')
for _i, _w in zip([0, 1, 2, 3, 4, 5, 6, 7, 8, 9, 10, 11, 12, 13, 14, 15, 16, 17, 18, 19, 20, 22, 23, 24, 25, 26, 27, 28, 29, 30, 31, 32, 33, 34, 35, 36, 37, 38, 39, 40, 41, 42, 43, 44, 45, 46, 47, 48, 49, 50, 51, 52, 53, 54, 55, 56, 57, 58, 59, 60, 61, 62, 63, 64, 65, 66, 67, 68, 69, 70, 71, 72, 73, 74, 75, 76, 77, 78, 79, 80, 81, 82, 83, 84, 85, 86, 87, 88, 89, 90, 91, 92, 93, 94, 95, 96, 97, 98, 99, 100, 101, 102, 103, 104, 105, 106, 107, 108, 109, 110, 111, 112, 113, 114, 115, 116, 117, 118, 119, 120, 121, 122, 123, 124, 125, 126, 127, 128, 129, 130, 131, 132, 133, 134, 135, 136, 137, 138, 139, 140, 141, 142, 143, 144, 145, 146, 147, 148, 149, 150, 151, 152, 153, 154, 155, 156, 157, 158, 159, 160, 161, 162, 163, 164, 165, 166, 167, 168, 169, 170, 171, 172, 173, 174, 175, 176, 177, 178, 179, 180, 181, 182, 183, 184, 185, 186, 187, 188, 189, 190, 191, 192, 193, 194, 195, 196, 197, 198, 199, 200, 201, 202, 203, 204, 205, 206, 207, 208, 209, 210, 211, 212, 213, 214, 215, 216, 217, 218, 219, 220, 221, 222, 223, 224, 225, 226, 227, 228, 229, 230, 231, 232, 233, 234, 235, 236, 237, 238, 239, 240, 241, 242, 243, 244, 245, 246, 247, 248, 249, 250, 251, 252, 253, 254, 255, 256, 257, 258, 259, 260, 261, 262, 263, 264, 265, 266, 267, 268, 269, 270, 271, 272, 273, 274, 275, 276, 277, 278, 279, 280, 281, 282, 283, 284, 285, 286, 287, 288, 289, 290, 291, 292, 293, 294, 295, 296, 297, 298, 299, 300, 301, 302, 303, 304, 305, 306, 307, 308, 309, 310, 311, 312, 313, 314, 315, 316, 317, 318, 319, 320, 321, 322, 323, 324, 325, 326, 327, 328, 329, 330, 331, 332, 333, 334, 335, 336, 337, 338, 339, 340, 341, 342, 343, 344, 345, 346, 347, 348, 349, 350, 351, 352, 353, 354, 355, 356, 357, 358, 359, 360, 361, 362, 363, 364, 365, 366, 367, 368, 369, 370, 371, 372, 373, 374, 375, 376, 377, 378, 379, 380, 381, 382, 383, 384, 385], [0.2285, 0.7671, 0.2302, 0.7688, 0.2302, 0.7688, 0.2285, 0.7671, 0.2109, 0.4994, 0.7854, 0.4996, 0.2109, 0.7854, 0.4994, 0.2109, 0.7854, 0.4996, 0.2109, 0.7854, 1.0, 0.4996, 0.4996, 0.4996, 0.4996, 0.2279, 0.7188, 0.7687, 0.2797, 0.2283, 0.7683, 0.2792, 0.2279, 0.7687, 0.2797, 0.2283, 0.7683, 0.2283, 0.2792, 0.7683, 0.7192, 0.2279, 0.7687, 0.7188, 0.2283, 0.7683, 0.7192, 0.2279, 0.7687, 0.8336, 0.8336, 0.8336, 0.8336, 0.1603, 0.1603, 0.1603, 0.1603, 0.4994, 0.4996, 0.2459, 0.7526, 0.4996, 0.4994, 0.2459, 0.7526, 0.4994, 0.4996, 0.2459, 0.7526, 0.4996, 0.4994, 0.2459, 0.7526, 0.7347, 0.2636, 0.2638, 0.7349, 0.2638, 0.2636, 0.7347, 0.2636, 0.2638, 0.7349, 0.2638, 0.2636, 0.2515, 0.2517, 0.2515, 0.7428, 0.7426, 0.7428, 0.7426, 0.2517, 0.7347, 0.7349, 0.7347, 0.7349, 0.2336, 0.76, 0.7634, 0.2379, 0.2344, 0.7626, 0.2371, 0.2336, 0.7634, 0.2379, 0.2344, 0.7626, 0.2165, 0.3635, 0.78, 0.6353, 0.2163, 0.7801, 0.635, 0.2165, 0.78, 0.6353, 0.2163, 0.7801, 0.7523, 0.9196, 0.7523, 0.9196, 0.2424, 0.07476, 0.2424, 0.07476, 0.4994, 0.4996, 0.2076, 0.6637, 0.4996, 0.4995, 0.2076, 0.6637, 0.4994, 0.4996, 0.2076, 0.6637, 0.4996, 0.4995, 0.2076, 0.6637, 0.2163, 0.635, 0.7801, 0.3638, 0.2165, 0.78, 0.3635, 0.2163, 0.7801, 0.3638, 0.2165, 0.78, 0.2344, 0.2371, 0.7626, 0.7608, 0.2336, 0.7634, 0.76, 0.2344, 0.7626, 0.7608, 0.2336, 0.7634, 0.9196, 0.7523, 0.9196, 0.7523, 0.07476, 0.2424, 0.07476, 0.2424, 0.4995, 0.4996, 0.3352, 0.7901, 0.4996, 0.4994, 0.3352, 0.7901, 0.4995, 0.4996, 0.3352, 0.7901, 0.4996, 0.4994, 0.3352, 0.7901, 0.7473, 0.7224, 0.6486, 0.7727, 0.2511, 0.2757, 0.2248, 0.35, 0.276, 0.2512, 0.2251, 0.3502, 0.7474, 0.7228, 0.6488, 0.773, 0.2512, 0.276, 0.2251, 0.3502, 0.2757, 0.2511, 0.2248, 0.35, 0.7473, 0.7224, 0.6486, 0.7727, 0.2511, 0.2757, 0.2248, 0.35, 0.276, 0.2512, 0.2251, 0.3502, 0.7474, 0.7228, 0.6488, 0.773, 0.2512, 0.276, 0.2251, 0.3502, 0.2757, 0.2511, 0.2248, 0.35, 0.1839, 0.2681, 0.1839, 0.2681, 0.184, 0.2683, 0.2683, 0.184, 0.2681, 0.1839, 0.2681, 0.1839, 0.81, 0.7273, 0.81, 0.7273, 0.8099, 0.727, 0.727, 0.8099, 0.7273, 0.81, 0.7273, 0.81, 0.727, 0.8099, 0.8099, 0.727, 0.2683, 0.184, 0.184, 0.2683, 0.7224, 0.7473, 0.6486, 0.7727, 0.7228, 0.7474, 0.6488, 0.773, 0.7224, 0.7473, 0.6486, 0.7727, 0.7228, 0.7474, 0.6488, 0.773, 0.7849, 0.6593, 0.6383, 0.7848, 0.6593, 0.6381, 0.7849, 0.6593, 0.6383, 0.7848, 0.6593, 0.6381, 0.2506, 0.1133, 0.2506, 0.7443, 0.8802, 0.7443, 0.8803, 0.7444, 0.73, 0.7443, 0.7295, 0.7443, 0.73, 0.7444, 0.8803, 0.1133, 0.2504, 0.2661, 0.2506, 0.2666, 0.2506, 0.2661, 0.2504, 0.1133, 0.3396, 0.2128, 0.2352, 0.3607, 0.2357, 0.2129, 0.7627, 0.6383, 0.6593, 0.3396, 0.2129, 0.2357, 0.3605, 0.2352, 0.2128, 0.7622, 0.6381, 0.6593, 0.3396, 0.2128, 0.2352, 0.3607, 0.2357, 0.2129, 0.7627, 0.6383, 0.6593, 0.3396, 0.2129, 0.2357, 0.3605, 0.2352, 0.2128, 0.7622, 0.6381, 0.6593, 0.7848, 0.3396, 0.3607, 0.7849, 0.3396, 0.3605, 0.7848, 0.3396, 0.3607, 0.7849, 0.3396, 0.3605, 0.2504, 0.1133, 0.2504, 0.7444, 0.8802, 0.7444, 0.7295, 0.2666, 0.7622, 0.7627, 0.7622, 0.7627]): _vg.add([_i], _w, 'REPLACE')
_m = ob_cube.modifiers.new('Armature', 'ARMATURE')
_m.object = ob_armature
_m = ob_cube.modifiers.new('Smooth by Angle', 'NODES')
_m.node_group = ng_smooth_by_angle
_m.use_pin_to_last = True
_m.show_group_selector = False
ob_armature.location = (0.0, 0.0, 0.0)
ob_armature.show_in_front = True
ob_icosphere.location = (0.0, 0.0, 0.0)

# ---- collection membership
scene.collection.objects.link(ob_cube)
scene.collection.objects.link(ob_armature)
col_gltf_not_exported.objects.link(ob_icosphere)

# ---- scene / render settings (as saved in the file)
scene.frame_start = 1; scene.frame_end = 30; scene.frame_set(22)
scene.render.engine = 'BLENDER_EEVEE_NEXT'
scene.cycles.use_denoising = False
scene.view_settings.view_transform = 'Filmic'
bpy.context.view_layer.update()

# ---- added for rendering (the .blend has no active camera and no usable light): camera, sun
cam_auto = bpy.data.cameras.new('AutoCamera')
cam_auto.lens = 50.0
cam_auto.sensor_width = 36.0
cam_auto.clip_end = 1000.0
ob_auto_camera = bpy.data.objects.new('AutoCamera', cam_auto)
scene.collection.objects.link(ob_auto_camera)
ob_auto_camera.location = (3.15365, -3.78438, 2.52292)
ob_auto_camera.rotation_euler = (1.09748, -7.21219e-08, 0.694738)
scene.camera = ob_auto_camera
light_auto_sun = bpy.data.lights.new('AutoSun', 'SUN')
light_auto_sun.energy = 3.0
light_auto_sun.angle = 0.0523599
ob_auto_sun = bpy.data.objects.new('AutoSun', light_auto_sun)
scene.collection.objects.link(ob_auto_sun)
ob_auto_sun.rotation_euler = (0.872665, 0.174533, 0.523599)
bpy.context.view_layer.update()
